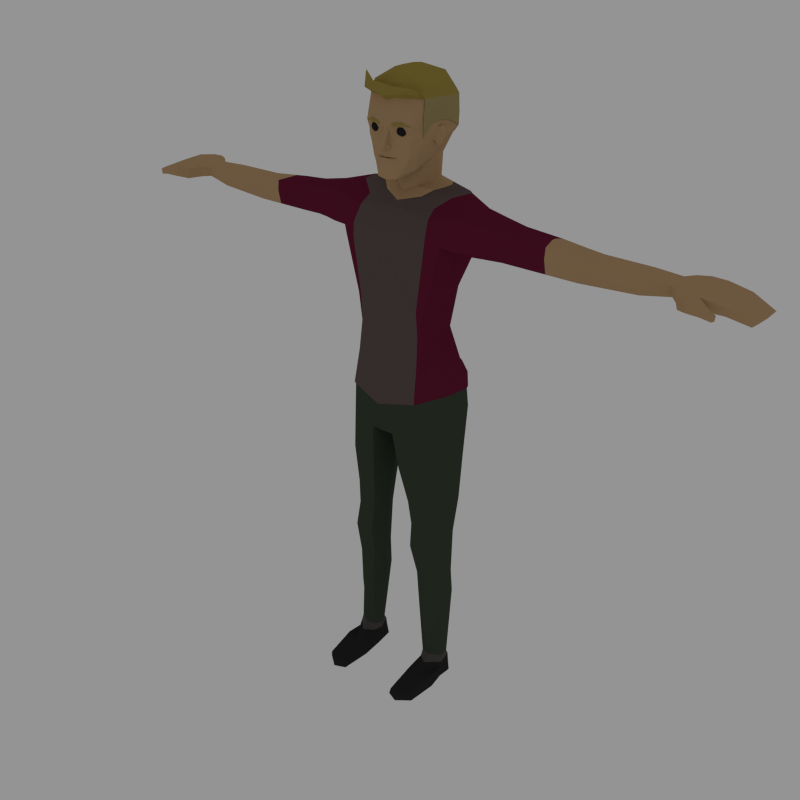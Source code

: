 # Source: Male_Shirt.blend  (saved by Blender 2.79.0; exported with 4.5.12 LTS)
import bpy
from mathutils import Matrix  # noqa: F401  (used for matrix-valued properties, if any)

bpy.ops.wm.read_factory_settings(use_empty=True)
scene = bpy.context.scene
scene.name = 'Scene'

# ---- collections
col_collection_1 = bpy.data.collections.new('Collection 1'); scene.collection.children.link(col_collection_1)

# ---- materials (node trees are filled in below, after node groups)
mat_skin = bpy.data.materials.new('Skin')
mat_skin.alpha_threshold = 0.0
mat_skin.diffuse_color = (0.4969, 0.3185, 0.1662, 1.0)
mat_skin.roughness = 0.5
mat_eyes = bpy.data.materials.new('Eyes')
mat_eyes.alpha_threshold = 0.0
mat_eyes.diffuse_color = (0.02038, 0.02038, 0.02038, 1.0)
mat_eyes.roughness = 0.5
mat_hair = bpy.data.materials.new('Hair')
mat_hair.alpha_threshold = 0.0
mat_hair.diffuse_color = (0.3506, 0.2625, 0.06012, 1.0)
mat_hair.roughness = 0.5
mat_hair2 = bpy.data.materials.new('Hair2')
mat_hair2.alpha_threshold = 0.0
mat_hair2.diffuse_color = (0.3506, 0.282, 0.1262, 1.0)
mat_hair2.roughness = 0.5
mat_shirt = bpy.data.materials.new('Shirt')
mat_shirt.alpha_threshold = 0.0
mat_shirt.diffuse_color = (0.1329, 0.01246, 0.03752, 1.0)
mat_shirt.roughness = 0.5
mat_shirt2 = bpy.data.materials.new('Shirt2')
mat_shirt2.alpha_threshold = 0.0
mat_shirt2.diffuse_color = (0.1193, 0.08792, 0.08266, 1.0)
mat_shirt2.roughness = 0.5
mat_pants = bpy.data.materials.new('Pants')
mat_pants.alpha_threshold = 0.0
mat_pants.diffuse_color = (0.04706, 0.06072, 0.0426, 1.0)
mat_pants.roughness = 0.5
mat_socks = bpy.data.materials.new('Socks')
mat_socks.alpha_threshold = 0.0
mat_socks.diffuse_color = (0.08714, 0.07759, 0.07546, 1.0)
mat_socks.roughness = 0.5
mat_shoes = bpy.data.materials.new('Shoes')
mat_shoes.alpha_threshold = 0.0
mat_shoes.diffuse_color = (0.02539, 0.02539, 0.02539, 1.0)
mat_shoes.roughness = 0.5

# ---- material node trees

# ---- world
world_world = bpy.data.worlds.new('World'); scene.world = world_world
world_world.color = (0.2957, 0.2957, 0.2957)
world_world.use_sun_shadow = False
world_world.sun_shadow_jitter_overblur = 0.0
world_world.cycles.sampling_method = 'NONE'
world_world.cycles.sample_map_resolution = 256

# ---- meshes
me_cylinder_002 = bpy.data.meshes.new('Cylinder.002')
me_cylinder_002.from_pydata([(1.345, 0.06034, 3.868), (0.2677, -0.2233, 2.817), (0.3711, -0.03202, 2.81), (0.3907, 0.1304, 2.806), (0.4105, 0.004487, 2.373), (0.4436, 0.1733, 2.42), (0.1017, 0.2898, 2.335), (0.2706, -0.2786, 2.343), (0.2168, 0.252, 2.798), (0.1707, -0.1916, 1.645), (0.4308, -0.02278, 1.667), (0.4558, 0.07011, 1.676), (0.1932, 0.1146, 1.648), (0.07044, 0.01003, 2.233), (0.123, -0.05487, 1.644), (0.2304, 0.1051, 1.362), (0.4084, 0.07155, 1.35), (0.1536, -0.08232, 1.256), (0.1962, -0.196, 1.253), (0.4412, -0.04458, 1.252), (0.2203, -0.266, 0.003359), (0.452, -0.223, 0.003359), (0.4277, -0.0804, 0.003359), (0.4331, 0.03149, 0.003359), (0.2556, 0.0744, 0.003359), (0.2353, -0.08074, 0.003359), (0.3283, -0.3031, 0.003359), (0.3378, 0.0956, 0.003359), (0.326, 0.1274, 1.369), (0.331, 0.2741, 2.405), (0.32, 0.1252, 1.661), (0.1892, -0.1731, 1.444), (0.4342, -0.03947, 1.441), (0.1439, -0.07881, 1.406), (0.2739, 0.06309, 0.1621), (0.2341, -0.04138, 0.1498), (0.4318, -0.07403, 0.1479), (0.2553, -0.119, 0.1506), (0.412, 0.03866, 0.1577), (0.3317, -0.1733, 0.1526), (0.3381, 0.07483, 0.1633), (0.1198, 0.09243, 4.066), (0.07701, -0.009125, 4.053), (0.1239, 0.186, 4.075), (0.09872, 0.2516, 4.078), (0.1429, 0.06767, 4.227), (0.07957, -0.009734, 4.175), (0.1331, 0.1693, 4.267), (0.1102, 0.2505, 4.246), (0.226, 0.1159, 4.387), (0.1703, 0.2843, 4.389), (0.2232, 0.0165, 4.382), (0.173, -0.1717, 4.36), (0.2509, 0.1132, 4.507), (0.2417, 0.05007, 4.515), (0.1809, -0.184, 4.449), (0.1953, 0.0292, 4.272), (0.02404, -0.2226, 4.472), (0.03466, -0.232, 4.349), (0.1926, -0.1919, 4.503), (0.1042, -0.2979, 2.259), (0.4199, 0.1842, 2.551), (0.401, -0.01214, 2.553), (0.2804, -0.258, 2.534), (0.1216, -0.3104, 2.342), (0.3212, 0.319, 2.585), (0.1094, 0.31, 4.386), (0.2208, 0.3798, 2.628), (0.06252, -0.2333, 4.516), (0.1072, 0.03562, 4.062), (0.1219, 0.009483, 4.203), (0.2078, -0.1106, 4.37), (0.2162, -0.1063, 4.498), (0.1402, -0.0913, 4.18), (1.411, -0.03584, 3.683), (1.408, -0.06004, 3.793), (1.412, -0.06499, 3.863), (1.464, 0.1823, 3.827), (1.46, 0.183, 3.796), (1.444, 0.05304, 3.659), (1.461, 0.1647, 3.718), (1.442, 0.05416, 3.863), (1.827, -0.05555, 3.817), (1.832, -0.05907, 3.754), (1.833, 0.1616, 3.751), (1.838, 0.0618, 3.71), (2.037, 0.1487, 3.754), (2.102, 0.2059, 3.771), (2.092, -0.06193, 3.739), (2.072, -0.05741, 3.821), (2.08, 0.08471, 3.827), (2.088, 0.1984, 3.834), (2.096, -0.01104, 3.736), (2.179, -0.05997, 3.716), (2.102, 0.08471, 3.732), (2.12, -0.145, 3.818), (2.179, 0.08471, 3.75), (2.147, -0.05507, 3.832), (2.159, 0.08471, 3.826), (2.166, 0.2389, 3.834), (2.188, 0.224, 3.756), (2.144, -0.1472, 3.733), (2.224, -0.2065, 3.752), (2.204, -0.2042, 3.826), (2.282, 0.08471, 3.754), (2.275, -0.1115, 3.752), (2.29, 0.2356, 3.756), (2.254, -0.1068, 3.829), (2.261, 0.08471, 3.828), (2.269, 0.2496, 3.827), (2.331, -0.2224, 3.809), (2.316, -0.2197, 3.755), (2.332, -0.1745, 3.748), (2.417, 0.08471, 3.739), (2.406, -0.05763, 3.731), (2.423, 0.2298, 3.739), (2.419, -0.05724, 3.779), (2.43, 0.08471, 3.788), (2.347, -0.1771, 3.801), (2.432, 0.2361, 3.801), (2.393, -0.2134, 3.784), (2.386, -0.2119, 3.741), (2.394, -0.1821, 3.738), (2.563, 0.08471, 3.697), (2.553, -0.02167, 3.692), (2.564, 0.1962, 3.705), (2.599, 0.1963, 3.737), (2.587, -0.02431, 3.723), (2.597, 0.08471, 3.728), (2.399, -0.1843, 3.778), (2.028, 0.1492, 3.826), (2.041, -0.01966, 3.754), (2.024, 0.07353, 3.823), (2.033, -0.01615, 3.816), (2.044, 0.07327, 3.729), (1.832, 0.1663, 3.772), (2.043, 0.008562, 3.738), (2.031, 0.1522, 3.772), (1.832, -0.02206, 3.705), (1.83, 0.06315, 3.83), (1.831, 0.1623, 3.832), (0.4702, -0.07388, 3.669), (0.3133, -0.2186, 3.667), (0.4698, 0.1774, 3.651), (0.291, 0.3129, 3.502), (0.2513, -0.2134, 3.233), (0.5478, -0.02698, 3.988), (0.5498, -0.1446, 3.939), (0.5396, 0.2816, 3.886), (0.5566, 0.1251, 3.979), (0.5275, 0.2914, 3.751), (0.3813, 5.447e-05, 4.024), (0.373, 0.2453, 4.001), (0.4043, 0.1271, 4.024), (0.3024, 0.3209, 3.987), (0.6805, 0.2325, 3.895), (0.5549, -0.1798, 3.825), (0.6794, -0.1602, 3.837), (0.6783, 0.2278, 3.777), (0.6704, -0.004473, 3.95), (0.681, -0.1164, 3.92), (0.6703, 0.1117, 3.947), (0.3658, 0.3441, 3.717), (0.3522, 0.3355, 3.879), (0.2644, 0.2585, 3.297), (0.3083, 0.1105, 3.043), (0.2253, 0.1977, 3.024), (0.2573, -0.201, 3.039), (0.3173, -0.02238, 3.04), (0.3252, -0.03979, 3.258), (0.3146, 0.1284, 3.273), (0.533, -0.1703, 3.722), (0.6774, -0.1441, 3.733), (0.423, -0.0642, 0.2027), (0.2304, -0.03153, 0.2027), (0.2718, 0.03857, 0.2062), (0.3403, 0.04894, 0.2062), (0.3274, -0.121, 0.2069), (0.416, 0.01251, 0.2062), (0.2587, -0.09967, 0.2041), (0.2465, 0.09623, 0.9861), (0.1757, -0.07255, 0.9861), (0.4349, -0.0435, 0.9861), (0.2221, -0.1383, 0.9861), (0.4105, 0.0554, 0.9861), (0.3284, 0.1101, 0.9861), (0.241, -0.2536, 0.1041), (0.4167, 0.03705, 0.1096), (0.3295, -0.2787, 0.1057), (0.338, 0.07949, 0.1139), (0.2698, 0.06562, 0.113), (0.2343, -0.05019, 0.1035), (0.4309, -0.08284, 0.102), (0.4431, -0.224, 0.1021), (0.3296, -0.5434, 0.003359), (0.4331, -0.4623, 0.003359), (0.2562, -0.5055, 0.06265), (0.2393, -0.5059, 0.003359), (0.3312, -0.5306, 0.0642), (0.4168, -0.4759, 0.06066), (0.8628, -0.006733, 3.674), (0.8628, -0.0932, 3.895), (0.8628, 0.1929, 3.879), (0.8628, -0.1134, 3.809), (0.8628, 0.02959, 3.908), (0.8628, 0.1008, 3.91), (0.8628, 0.1885, 3.804), (0.8628, 0.1689, 3.699), (0.8628, -0.09138, 3.707), (0.07765, -0.2104, 4.244), (0.05612, -0.2205, 4.241), (0.093, -0.2104, 4.289), (0.05986, -0.2278, 4.292), (0.05593, -0.2187, 4.205), (0.2067, 0.00292, 4.321), (0.0757, -0.2174, 4.141), (0.1549, -0.1109, 4.199), (0.07356, -0.2104, 4.278), (0.07291, -0.2104, 4.271), (0.04571, -0.2199, 4.282), (0.04839, -0.2289, 4.259), (0.1975, 0.2931, 4.434), (0.2341, 0.1117, 4.428), (0.04682, -0.2376, 4.279), (0.06938, -0.217, 4.279), (0.2348, 0.02941, 4.434), (0.1782, -0.1823, 4.406), (0.02544, -0.2222, 4.408), (0.2161, -0.1047, 4.421), (0.0213, -0.2589, 4.401), (0.1268, -0.1818, 4.226), (0.178, -0.1171, 4.273), (0.1479, -0.1768, 4.268), (0.06938, -0.1597, 4.136), (0.02412, -0.2811, 4.359), (0.02611, -0.277, 4.349), (0.2863, -0.06732, 3.948), (0.2971, -0.1485, 3.89), (0.3164, -0.2054, 3.772), (0.3291, -0.2236, 1.257), (0.3006, -0.2171, 1.668), (0.3243, -0.1784, 0.9861), (0.3103, -0.1998, 1.453), (1.327, 0.1799, 3.785), (1.34, 0.06225, 3.666), (1.329, 0.1817, 3.841), (1.311, 0.1698, 3.687), (0.2127, -0.08841, 4.662), (0.06258, -0.2067, 4.674), (0.1833, -0.1587, 4.676), (0.1356, -0.215, 4.517), (0.1118, -0.1282, 4.159), (0.1212, -0.1652, 4.177), (0.09749, -0.209, 4.353), (0.1008, -0.2086, 4.41), (0.1111, -0.2014, 4.459), (0.2449, -0.1356, 0.6942), (0.3995, 0.09131, 0.7663), (0.3325, 0.1308, 0.7397), (0.2592, 0.1204, 0.7424), (0.1956, -0.04291, 0.7119), (0.4212, -0.03974, 0.7148), (0.3197, -0.1738, 0.6907), (0.1768, 0.184, 1.979), (0.1253, -0.2481, 1.947), (0.4335, -0.02856, 2.033), (0.4652, 0.09621, 2.049), (0.08087, -0.04303, 1.936), (0.3428, 0.1724, 2.036), (0.2922, -0.269, 2.006), (0.2138, 0.01784, 4.043), (0.218, 0.2157, 4.038), (0.17, 0.2948, 4.035), (0.2316, 0.1098, 4.045), (0.1512, -0.03822, 4.0), (0.2289, -0.0281, 4.507), (0.1921, -0.06289, 4.297), (0.0303, -0.255, 4.349), (0.03015, -0.2272, 4.378), (0.02978, -0.2475, 4.37), (0.04534, -0.2415, 4.351), (0.04428, -0.2239, 4.351), (0.04162, -0.2212, 4.373), (0.04317, -0.2364, 4.367), (0.1133, 0.314, 4.388), (0.2574, 0.1136, 4.511), (0.2481, 0.04935, 4.519), (0.1754, 0.2879, 4.391), (0.2351, -0.03026, 4.51), (0.2313, -0.02294, 4.67), (0.2186, -0.09168, 4.669), (0.206, -0.09199, 4.752), (0.1886, -0.1632, 4.683), (0.222, -0.1083, 4.423), (0.2221, -0.1099, 4.502), (0.2031, 0.2969, 4.436), (0.244, 0.0458, 4.672), (0.1174, 0.3413, 4.436), (0.06568, -0.2122, 4.68), (0.06575, -0.1413, 4.759), (0.2424, 0.1234, 4.66), (0.1927, 0.3159, 4.519), (0.2182, 0.1354, 4.729), (0.1676, 0.303, 4.684), (0.1207, 0.3633, 4.518), (0.2184, -0.0244, 4.742), (0.2307, 0.04319, 4.733), (0.0691, 0.03158, 4.839), (0.07082, 0.1438, 4.836), (0.1421, 0.03787, 4.816), (0.1401, 0.144, 4.805), (0.0668, -0.09039, 4.8), (0.1861, 0.3171, 4.642), (0.08908, 0.2863, 4.787), (0.0978, 0.3484, 4.678), (0.1031, 0.3556, 4.641), (0.3183, 0.3282, 2.602), (0.428, 0.1878, 2.57), (0.2829, -0.2693, 2.555), (0.4081, -0.0156, 2.572), (0.2211, 0.3876, 2.644), (-1.345, 0.06034, 3.868), (-0.2677, -0.2233, 2.817), (-0.3711, -0.03202, 2.81), (-0.3907, 0.1304, 2.806), (-0.4105, 0.004487, 2.373), (-0.4436, 0.1733, 2.42), (-0.07756, 0.2898, 2.335), (-0.2706, -0.2786, 2.343), (-0.2168, 0.252, 2.798), (-0.1707, -0.1916, 1.645), (-0.4308, -0.02278, 1.667), (-0.4558, 0.07011, 1.676), (-0.1932, 0.1146, 1.648), (-0.04634, 0.01003, 2.233), (-0.123, -0.05487, 1.644), (-0.2304, 0.1051, 1.362), (-0.4084, 0.07155, 1.35), (-0.1536, -0.08232, 1.256), (-0.1962, -0.196, 1.253), (-0.4412, -0.04458, 1.252), (-0.2203, -0.266, 0.003359), (-0.452, -0.223, 0.003359), (-0.4277, -0.0804, 0.003359), (-0.4331, 0.03149, 0.003359), (-0.2556, 0.0744, 0.003359), (-0.2353, -0.08074, 0.003359), (-0.3283, -0.3031, 0.003359), (-0.3378, 0.0956, 0.003359), (-0.326, 0.1274, 1.369), (-0.331, 0.2741, 2.405), (-0.32, 0.1252, 1.661), (-0.1892, -0.1731, 1.444), (-0.4342, -0.03947, 1.441), (-0.1439, -0.07881, 1.406), (-0.2739, 0.06309, 0.1621), (-0.2341, -0.04138, 0.1498), (-0.4318, -0.07403, 0.1479), (-0.2553, -0.119, 0.1506), (-0.412, 0.03866, 0.1577), (-0.3317, -0.1733, 0.1526), (-0.3381, 0.07483, 0.1633), (-0.1198, 0.09243, 4.066), (-0.07701, -0.009125, 4.053), (-0.1239, 0.186, 4.075), (-0.09872, 0.2516, 4.078), (-0.1429, 0.06767, 4.227), (-0.07957, -0.009734, 4.175), (-0.1331, 0.1693, 4.267), (-0.1102, 0.2505, 4.246), (-0.226, 0.1159, 4.387), (-0.1703, 0.2843, 4.389), (-0.2232, 0.0165, 4.382), (-0.173, -0.1717, 4.36), (-0.2509, 0.1132, 4.507), (-0.2417, 0.05007, 4.515), (-0.1809, -0.184, 4.449), (-0.1953, 0.0292, 4.272), (-0.02404, -0.2226, 4.472), (-0.03466, -0.232, 4.349), (-0.1926, -0.1919, 4.503), (-0.0801, -0.2979, 2.259), (-0.4199, 0.1842, 2.551), (-0.401, -0.01214, 2.553), (-0.2804, -0.258, 2.534), (-0.1216, -0.3104, 2.342), (-0.3212, 0.319, 2.585), (-0.1094, 0.31, 4.386), (-0.2208, 0.3798, 2.628), (-0.06252, -0.2333, 4.516), (-0.1072, 0.03562, 4.062), (-0.1219, 0.009483, 4.203), (-0.2078, -0.1106, 4.37), (-0.2162, -0.1063, 4.498), (-0.1402, -0.0913, 4.18), (-1.411, -0.03584, 3.683), (-1.408, -0.06004, 3.793), (-1.412, -0.06498, 3.863), (-1.464, 0.1823, 3.827), (-1.46, 0.183, 3.796), (-1.444, 0.05304, 3.659), (-1.461, 0.1647, 3.718), (-1.442, 0.05416, 3.863), (-1.827, -0.05555, 3.817), (-1.832, -0.05907, 3.754), (-1.833, 0.1616, 3.751), (-1.838, 0.0618, 3.71), (-2.037, 0.1487, 3.754), (-2.102, 0.2059, 3.771), (-2.092, -0.06193, 3.739), (-2.072, -0.05741, 3.821), (-2.08, 0.08471, 3.827), (-2.088, 0.1984, 3.834), (-2.096, -0.01104, 3.736), (-2.179, -0.05997, 3.716), (-2.102, 0.08471, 3.732), (-2.12, -0.145, 3.818), (-2.179, 0.08471, 3.75), (-2.147, -0.05507, 3.832), (-2.159, 0.08471, 3.826), (-2.166, 0.2389, 3.834), (-2.188, 0.224, 3.756), (-2.144, -0.1472, 3.733), (-2.224, -0.2065, 3.752), (-2.204, -0.2042, 3.826), (-2.282, 0.08471, 3.754), (-2.275, -0.1115, 3.752), (-2.29, 0.2356, 3.756), (-2.254, -0.1068, 3.829), (-2.261, 0.08471, 3.828), (-2.269, 0.2496, 3.827), (-2.331, -0.2224, 3.809), (-2.316, -0.2197, 3.755), (-2.332, -0.1745, 3.748), (-2.417, 0.08471, 3.739), (-2.406, -0.05763, 3.731), (-2.423, 0.2298, 3.739), (-2.419, -0.05724, 3.779), (-2.43, 0.08471, 3.788), (-2.347, -0.1771, 3.801), (-2.432, 0.2361, 3.801), (-2.393, -0.2134, 3.784), (-2.386, -0.2119, 3.741), (-2.394, -0.1821, 3.738), (-2.563, 0.08471, 3.697), (-2.553, -0.02167, 3.692), (-2.564, 0.1962, 3.705), (-2.599, 0.1963, 3.737), (-2.587, -0.02431, 3.723), (-2.597, 0.08471, 3.728), (-2.399, -0.1843, 3.778), (-2.028, 0.1492, 3.826), (-2.041, -0.01966, 3.754), (-2.024, 0.07353, 3.823), (-2.033, -0.01615, 3.816), (-2.044, 0.07327, 3.729), (-1.832, 0.1663, 3.772), (-2.043, 0.008562, 3.738), (-2.031, 0.1522, 3.772), (-1.832, -0.02206, 3.705), (-1.83, 0.06315, 3.83), (-1.831, 0.1623, 3.832), (-0.4702, -0.07388, 3.669), (-0.3133, -0.2186, 3.667), (-0.4698, 0.1774, 3.651), (-0.291, 0.3129, 3.502), (-0.2513, -0.2134, 3.233), (-0.5478, -0.02698, 3.988), (-0.5498, -0.1446, 3.939), (-0.5396, 0.2816, 3.886), (-0.5566, 0.1251, 3.979), (-0.5275, 0.2914, 3.751), (-0.3813, 5.45e-05, 4.024), (-0.373, 0.2453, 4.001), (-0.4043, 0.1271, 4.024), (-0.3024, 0.3209, 3.987), (-0.6805, 0.2325, 3.895), (-0.5549, -0.1798, 3.825), (-0.6794, -0.1602, 3.837), (-0.6783, 0.2278, 3.777), (-0.6704, -0.004473, 3.95), (-0.681, -0.1164, 3.92), (-0.6703, 0.1117, 3.947), (-0.3658, 0.3441, 3.717), (-0.3522, 0.3355, 3.879), (-0.2644, 0.2585, 3.297), (-0.3083, 0.1105, 3.043), (-0.2253, 0.1977, 3.024), (-0.2573, -0.201, 3.039), (-0.3173, -0.02238, 3.04), (-0.3252, -0.03979, 3.258), (-0.3146, 0.1284, 3.273), (-0.533, -0.1703, 3.722), (-0.6774, -0.1441, 3.733), (-0.423, -0.0642, 0.2027), (-0.2304, -0.03153, 0.2027), (-0.2718, 0.03857, 0.2062), (-0.3403, 0.04894, 0.2062), (-0.3274, -0.121, 0.2069), (-0.416, 0.01251, 0.2062), (-0.2587, -0.09967, 0.2041), (-0.2465, 0.09623, 0.9861), (-0.1757, -0.07255, 0.9861), (-0.4349, -0.0435, 0.9861), (-0.2221, -0.1383, 0.9861), (-0.4105, 0.0554, 0.9861), (-0.3284, 0.1101, 0.9861), (-0.241, -0.2536, 0.1041), (-0.4167, 0.03705, 0.1096), (-0.3295, -0.2787, 0.1057), (-0.338, 0.07949, 0.1139), (-0.2698, 0.06562, 0.113), (-0.2343, -0.05019, 0.1035), (-0.4309, -0.08284, 0.102), (-0.4431, -0.224, 0.1021), (-0.3296, -0.5434, 0.003359), (-0.4331, -0.4623, 0.003359), (-0.2562, -0.5055, 0.06265), (-0.2393, -0.5059, 0.003359), (-0.3312, -0.5306, 0.0642), (-0.4168, -0.4759, 0.06066), (-0.8628, -0.006733, 3.674), (-0.8628, -0.0932, 3.895), (-0.8628, 0.1929, 3.879), (-0.8628, -0.1134, 3.809), (-0.8628, 0.02959, 3.908), (-0.8628, 0.1008, 3.91), (-0.8628, 0.1885, 3.804), (-0.8628, 0.1689, 3.699), (-0.8628, -0.09138, 3.707), (-0.07765, -0.2104, 4.244), (-0.05612, -0.2205, 4.241), (-0.093, -0.2104, 4.289), (-0.05986, -0.2278, 4.292), (-0.05593, -0.2187, 4.205), (-0.2067, 0.00292, 4.321), (-0.0757, -0.2174, 4.141), (-0.1549, -0.1109, 4.199), (-0.07356, -0.2104, 4.278), (-0.07291, -0.2104, 4.271), (-0.04571, -0.2199, 4.282), (-0.04839, -0.2289, 4.259), (-0.1975, 0.2931, 4.434), (-0.2341, 0.1117, 4.428), (-0.04682, -0.2376, 4.279), (-0.06938, -0.217, 4.279), (-0.2348, 0.02941, 4.434), (-0.1782, -0.1823, 4.406), (-0.02544, -0.2222, 4.408), (-0.2161, -0.1047, 4.421), (-0.0213, -0.2589, 4.401), (-0.1268, -0.1818, 4.226), (-0.178, -0.1171, 4.273), (-0.1479, -0.1768, 4.268), (-0.06938, -0.1597, 4.136), (-0.02412, -0.2811, 4.359), (-0.02611, -0.277, 4.349), (-1.018e-08, -0.233, 4.236), (-0.2863, -0.06732, 3.948), (-0.2971, -0.1485, 3.89), (-0.3164, -0.2054, 3.772), (-0.3291, -0.2236, 1.257), (-0.3006, -0.2171, 1.668), (-0.3243, -0.1784, 0.9861), (-0.3103, -0.1998, 1.453), (-1.327, 0.1799, 3.785), (-1.34, 0.06225, 3.666), (-1.329, 0.1817, 3.841), (-1.311, 0.1698, 3.687), (-1.291e-08, -0.2954, 2.787), (-5.354e-09, -0.1225, 3.933), (1.308e-08, 0.2993, 2.798), (-1.444e-08, -0.3218, 2.344), (1.327e-08, 0.3037, 2.341), (1.134e-09, 0.02595, 2.249), (-2.294e-09, -0.05248, 4.022), (1.225e-08, 0.2803, 4.075), (-1.162e-09, -0.02659, 4.16), (1.25e-08, 0.286, 4.23), (1.51e-08, 0.3454, 4.38), (-1.048e-08, -0.2399, 4.34), (-1.011e-08, -0.2314, 4.473), (-1.051e-08, -0.2404, 4.513), (-1.219e-08, -0.2788, 2.242), (-1.454e-08, -0.3326, 2.484), (1.696e-08, 0.3879, 2.653), (1.57e-08, 0.3591, 3.977), (1.718e-08, 0.393, 3.896), (1.634e-08, 0.3739, 3.717), (1.519e-08, 0.3476, 3.501), (1.301e-08, 0.2977, 3.297), (1.017e-08, 0.2327, 3.022), (-1.034e-08, -0.2366, 4.288), (-9.951e-09, -0.2277, 4.198), (-1.009e-08, -0.2308, 4.133), (-9.899e-09, -0.2265, 4.281), (-1.035e-08, -0.2367, 4.259), (-1.066e-08, -0.2439, 4.28), (-1.166e-08, -0.2668, 4.399), (-8.011e-09, -0.1833, 4.118), (-1.237e-08, -0.283, 4.343), (-1.257e-08, -0.2877, 4.354), (-7.254e-09, -0.1659, 3.867), (-1.227e-08, -0.2808, 3.023), (-1.213e-08, -0.2774, 3.225), (-1.014e-08, -0.232, 3.626), (-9.197e-09, -0.2104, 3.743), (-0.2127, -0.08841, 4.662), (-0.06258, -0.2067, 4.674), (-9.424e-09, -0.2156, 4.653), (-0.1833, -0.1587, 4.676), (-0.1356, -0.215, 4.517), (-0.1118, -0.1282, 4.159), (-0.1212, -0.1652, 4.177), (-0.09749, -0.209, 4.353), (-0.1008, -0.2086, 4.41), (-0.1111, -0.2014, 4.459), (-0.2449, -0.1356, 0.6942), (-0.3995, 0.09131, 0.7663), (-0.3325, 0.1308, 0.7397), (-0.2592, 0.1204, 0.7424), (-0.1956, -0.04291, 0.7119), (-0.4212, -0.03974, 0.7148), (-0.3197, -0.1738, 0.6907), (-0.1768, 0.184, 1.979), (-0.1253, -0.2481, 1.947), (-0.4335, -0.02856, 2.033), (-0.4652, 0.09621, 2.049), (-0.08087, -0.04303, 1.936), (-0.3428, 0.1724, 2.036), (-0.2922, -0.269, 2.006), (-0.2138, 0.01784, 4.043), (-4.822e-09, -0.1103, 3.965), (-0.218, 0.2157, 4.038), (-0.17, 0.2948, 4.035), (-0.2316, 0.1098, 4.045), (1.398e-08, 0.3197, 4.026), (-0.1512, -0.03822, 4.0), (-0.2289, -0.0281, 4.507), (-0.1921, -0.06289, 4.297), (-0.0303, -0.255, 4.349), (-0.03015, -0.2272, 4.378), (-0.02978, -0.2475, 4.37), (-0.04534, -0.2415, 4.351), (-0.04428, -0.2239, 4.351), (-0.04162, -0.2212, 4.373), (-0.04317, -0.2364, 4.367), (-0.1133, 0.314, 4.388), (1.531e-08, 0.3501, 4.382), (-0.2574, 0.1136, 4.511), (-0.2481, 0.04935, 4.519), (-0.1754, 0.2879, 4.391), (-0.2351, -0.03026, 4.51), (-0.2313, -0.02294, 4.67), (-0.2186, -0.09168, 4.669), (-0.206, -0.09199, 4.752), (-0.1886, -0.1632, 4.683), (-0.222, -0.1083, 4.423), (-0.2221, -0.1099, 4.502), (-0.2031, 0.2969, 4.436), (-6.699e-09, -0.1533, 4.761), (-9.669e-09, -0.2212, 4.659), (-0.244, 0.0458, 4.672), (-0.1174, 0.3413, 4.436), (1.65e-08, 0.3774, 4.44), (-0.06568, -0.2122, 4.68), (-0.06575, -0.1413, 4.759), (-0.2424, 0.1234, 4.66), (-0.1927, 0.3159, 4.519), (-0.2182, 0.1354, 4.729), (-0.1676, 0.303, 4.684), (-0.1207, 0.3633, 4.518), (1.746e-08, 0.3994, 4.52), (-0.2184, -0.0244, 4.742), (-0.2307, 0.04319, 4.733), (1.171e-09, 0.0268, 4.843), (-3.934e-09, -0.08999, 4.812), (6.286e-09, 0.1438, 4.845), (-0.0691, 0.03158, 4.839), (-0.07082, 0.1438, 4.836), (1.644e-08, 0.3762, 4.679), (1.312e-08, 0.3003, 4.789), (1.695e-08, 0.3878, 4.641), (-0.1421, 0.03787, 4.816), (-0.1401, 0.144, 4.805), (-0.0668, -0.09039, 4.8), (-0.1861, 0.3171, 4.642), (-0.08908, 0.2863, 4.787), (-0.0978, 0.3484, 4.678), (-0.1031, 0.3556, 4.641), (-0.3183, 0.3282, 2.602), (-0.428, 0.1878, 2.57), (-1.518e-08, -0.3474, 2.504), (-0.2829, -0.2693, 2.555), (-0.4081, -0.0156, 2.572), (-0.2211, 0.3876, 2.644), (1.735e-08, 0.397, 2.671), (0.1077, -0.1821, 4.425), (0.08521, -0.213, 4.448), (0.07133, -0.1703, 4.448), (0.1077, -0.1439, 4.448), (0.144, -0.1703, 4.448), (0.1301, -0.213, 4.448), (0.07133, -0.1939, 4.486), (0.08521, -0.1512, 4.486), (0.1301, -0.1512, 4.486), (0.144, -0.1939, 4.486), (0.1077, -0.2203, 4.486), (0.1077, -0.1821, 4.51), (0.08631, -0.1751, 4.431), (0.09447, -0.2002, 4.431), (0.07311, -0.1933, 4.445), (0.1077, -0.2184, 4.445), (0.1209, -0.2002, 4.431), (0.1077, -0.1596, 4.431), (0.08631, -0.1527, 4.445), (0.129, -0.1751, 4.431), (0.129, -0.1527, 4.445), (0.1422, -0.1933, 4.445), (0.09447, -0.2227, 4.467), (0.1209, -0.2227, 4.467), (0.06495, -0.1821, 4.467), (0.07311, -0.2072, 4.467), (0.09447, -0.1414, 4.467), (0.07311, -0.157, 4.467), (0.1422, -0.157, 4.467), (0.1209, -0.1414, 4.467), (0.1422, -0.2072, 4.467), (0.1504, -0.1821, 4.467), (0.08631, -0.2115, 4.49), (0.07311, -0.1708, 4.49), (0.1077, -0.1457, 4.49), (0.1422, -0.1708, 4.49), (0.129, -0.2115, 4.49), (0.08631, -0.189, 4.504), (0.1077, -0.2045, 4.504), (0.09447, -0.1639, 4.504), (0.1209, -0.1639, 4.504), (0.129, -0.189, 4.504), (0.05369, -0.2255, 4.497), (0.05157, -0.2255, 4.516), (0.1833, -0.1875, 4.501), (0.05665, -0.2361, 4.497), (0.05453, -0.2361, 4.517), (0.1863, -0.1981, 4.501), (0.1237, -0.2162, 4.506), (0.1216, -0.2162, 4.525), (0.1267, -0.2268, 4.506), (0.1246, -0.2268, 4.525), (-0.1077, -0.1821, 4.425), (-0.08521, -0.213, 4.448), (-0.07133, -0.1703, 4.448), (-0.1077, -0.1439, 4.448), (-0.144, -0.1703, 4.448), (-0.1301, -0.213, 4.448), (-0.07133, -0.1939, 4.486), (-0.08521, -0.1512, 4.486), (-0.1301, -0.1512, 4.486), (-0.144, -0.1939, 4.486), (-0.1077, -0.2203, 4.486), (-0.1077, -0.1821, 4.51), (-0.08631, -0.1751, 4.431), (-0.09447, -0.2002, 4.431), (-0.07311, -0.1933, 4.445), (-0.1077, -0.2184, 4.445), (-0.1209, -0.2002, 4.431), (-0.1077, -0.1596, 4.431), (-0.08631, -0.1527, 4.445), (-0.129, -0.1751, 4.431), (-0.129, -0.1527, 4.445), (-0.1422, -0.1933, 4.445), (-0.09447, -0.2227, 4.467), (-0.1209, -0.2227, 4.467), (-0.06495, -0.1821, 4.467), (-0.07311, -0.2072, 4.467), (-0.09447, -0.1414, 4.467), (-0.07311, -0.157, 4.467), (-0.1422, -0.157, 4.467), (-0.1209, -0.1414, 4.467), (-0.1422, -0.2072, 4.467), (-0.1504, -0.1821, 4.467), (-0.08631, -0.2115, 4.49), (-0.07311, -0.1708, 4.49), (-0.1077, -0.1457, 4.49), (-0.1422, -0.1708, 4.49), (-0.129, -0.2115, 4.49), (-0.08631, -0.189, 4.504), (-0.1077, -0.2045, 4.504), (-0.09447, -0.1639, 4.504), (-0.1209, -0.1639, 4.504), (-0.129, -0.189, 4.504), (-0.05369, -0.2255, 4.497), (-0.05157, -0.2255, 4.516), (-0.1833, -0.1875, 4.501), (-0.05665, -0.2361, 4.497), (-0.05453, -0.2361, 4.517), (-0.1863, -0.1981, 4.501), (-0.1237, -0.2162, 4.506), (-0.1216, -0.2162, 4.525), (-0.1267, -0.2268, 4.506), (-0.1246, -0.2268, 4.525), (0.2645, 0.04356, 4.37), (0.2563, 0.05133, 4.369), (0.2194, 0.005075, 4.479), (0.2127, -0.00653, 4.412), (0.2119, 0.01344, 4.478), (0.2051, 0.001831, 4.411), (0.2528, 0.04835, 4.483), (0.2261, 0.01417, 4.373), (0.261, 0.04058, 4.484), (0.2343, 0.006401, 4.374), (0.2791, 0.0561, 4.414), (0.271, 0.06387, 4.413), (0.2079, 0.00621, 4.439), (0.2154, -0.002151, 4.44), (0.2474, 0.02319, 4.424), (0.2393, 0.03095, 4.423), (0.2166, 0.01083, 4.392), (0.2323, 0.01648, 4.472), (0.2247, 0.02485, 4.471), (0.2241, 0.002468, 4.393), (0.2271, 0.00769, 4.429), (0.2195, 0.01605, 4.428), (0.2472, 0.02212, 4.358), (0.239, 0.02989, 4.357), (0.2559, 0.04852, 4.417), (0.2641, 0.04075, 4.418), (0.2596, 0.05908, 4.481), (0.2672, 0.07004, 4.463), (0.2754, 0.06227, 4.464), (0.2678, 0.05131, 4.481), (-0.2645, 0.04356, 4.37), (-0.2563, 0.05133, 4.369), (-0.2194, 0.005075, 4.479), (-0.2127, -0.006529, 4.412), (-0.2119, 0.01344, 4.478), (-0.2051, 0.001831, 4.411), (-0.2528, 0.04835, 4.483), (-0.2261, 0.01417, 4.373), (-0.261, 0.04058, 4.484), (-0.2343, 0.006401, 4.374), (-0.2791, 0.0561, 4.414), (-0.271, 0.06387, 4.413), (-0.2079, 0.00621, 4.439), (-0.2154, -0.002151, 4.44), (-0.2474, 0.02319, 4.424), (-0.2393, 0.03095, 4.423), (-0.2166, 0.01083, 4.392), (-0.2323, 0.01648, 4.472), (-0.2247, 0.02485, 4.471), (-0.2241, 0.002468, 4.393), (-0.2271, 0.00769, 4.429), (-0.2195, 0.01605, 4.428), (-0.2472, 0.02212, 4.358), (-0.239, 0.02989, 4.357), (-0.2559, 0.04852, 4.417), (-0.2641, 0.04075, 4.418), (-0.2596, 0.05908, 4.481), (-0.2672, 0.07004, 4.463), (-0.2754, 0.06227, 4.464), (-0.2678, 0.05131, 4.481), (0.2211, -0.2656, 0.006925), (0.4325, 0.03169, 0.007118), (0.3378, 0.09503, 0.007272), (0.2561, 0.07409, 0.007238), (0.2353, -0.07966, 0.006902), (0.4278, -0.08049, 0.006851), (0.4517, -0.223, 0.006854), (0.2399, -0.5059, 0.005457), (0.3296, -0.5429, 0.005512), (0.4325, -0.4628, 0.005387), (-0.2203, -0.266, 0.003359), (-0.4331, 0.03149, 0.003359), (-0.3378, 0.0956, 0.003359), (-0.2556, 0.0744, 0.003359), (-0.2353, -0.08074, 0.003359), (-0.4277, -0.0804, 0.003359), (-0.452, -0.223, 0.003359), (-0.2393, -0.5059, 0.003359), (-0.3296, -0.5434, 0.003359), (-0.4331, -0.4623, 0.003359), (1.145, 0.1842, 3.795), (1.154, 0.08055, 3.889), (1.151, 0.02776, 3.67), (1.146, 0.1873, 3.86), (1.154, 0.04496, 3.888), (1.137, 0.1693, 3.693), (1.187, -0.07909, 3.879), (1.187, -0.06361, 3.695), (1.186, -0.0867, 3.801), (-1.145, 0.1842, 3.795), (-1.154, 0.08055, 3.889), (-1.151, 0.02776, 3.67), (-1.146, 0.1873, 3.86), (-1.154, 0.04496, 3.888), (-1.137, 0.1693, 3.693), (-1.187, -0.07909, 3.879), (-1.187, -0.06361, 3.695), (-1.186, -0.0867, 3.801), (0.1912, -0.1526, 4.693), (-9.276e-09, -0.2122, 4.673), (-0.1911, -0.1528, 4.693), (-0.06569, -0.2015, 4.692), (0.06568, -0.2039, 4.69), (0.1912, -0.2061, 4.725), (0.1886, -0.2167, 4.715), (-0.001913, -0.2566, 4.7), (-0.001737, -0.2655, 4.687), (0.06137, -0.2389, 4.699), (0.2186, -0.1452, 4.701), (-0.1845, -0.2043, 4.731), (-0.1886, -0.2186, 4.715), (-0.06692, -0.2624, 4.711), (-0.2186, -0.147, 4.701), (-0.06733, -0.2519, 4.723), (0.06107, -0.2307, 4.709), (0.1912, -0.228, 4.753), (0.1886, -0.2386, 4.742), (0.003495, -0.2789, 4.778), (0.003671, -0.2878, 4.764), (0.06623, -0.2523, 4.746), (0.2186, -0.1671, 4.728), (-0.1598, -0.2281, 4.831), (-0.1573, -0.2385, 4.821), (-0.06241, -0.2846, 4.768), (-0.2044, -0.1818, 4.793), (-0.06282, -0.274, 4.78), (0.06593, -0.2441, 4.755), (0.4246, -0.186, 3.735), (0.4235, -0.1466, 3.914), (0.4356, -0.1926, 3.799), (-0.4246, -0.186, 3.735), (-0.4235, -0.1466, 3.914), (-0.4356, -0.1926, 3.799), (0.4229, -0.1074, 3.943), (0.421, -0.006402, 4.016), (-0.4188, -0.1062, 3.943), (-0.4066, -0.004058, 4.019), (-0.4097, -0.1848, 3.661), (-0.3016, -0.1839, 3.245), (0.4098, -0.1847, 3.661), (0.3017, -0.1837, 3.245)], [], [(273, 270, 151, 153), (464, 462, 521, 528), (881, 243, 246, 886), (7, 63, 64), (62, 4, 5, 61), (61, 5, 29, 65), (239, 19, 32, 242), (864, 863, 27, 24), (265, 10, 11, 266), (574, 13, 60, 583), (17, 181, 183, 18), (266, 11, 30, 268), (865, 864, 24, 25), (862, 866, 22, 23), (867, 21, 22, 866), (271, 43, 41, 273), (267, 14, 9, 264), (16, 32, 19), (26, 21, 195, 194), (201, 204, 159, 160), (204, 205, 161, 159), (200, 208, 172, 141), (14, 12, 15, 33), (20, 26, 194, 197), (242, 240, 9, 31), (863, 862, 23, 27), (30, 11, 16, 28), (269, 264, 9, 240), (11, 10, 32, 16), (31, 33, 17, 18), (259, 258, 176, 175), (12, 30, 28, 15), (261, 262, 177, 173), (263, 6, 29, 268), (176, 178, 38, 40), (177, 179, 37, 39), (63, 7, 4, 62), (861, 865, 25, 20), (178, 173, 36, 38), (174, 175, 34, 35), (175, 176, 40, 34), (26, 20, 25, 24, 27, 23, 22, 21), (258, 257, 178, 176), (636, 576, 44, 272), (158, 206, 207, 143), (157, 203, 201, 160), (271, 152, 154, 272), (270, 69, 42, 274), (28, 16, 184, 185), (263, 12, 14, 267), (575, 42, 46, 577), (41, 43, 47, 45), (69, 41, 45, 70), (43, 44, 48, 47), (47, 48, 50, 49), (222, 221, 53), (55, 72, 59), (581, 57, 68, 582), (580, 58, 277, 235, 600), (228, 225, 54, 275), (70, 45, 56, 73), (45, 47, 49, 56), (48, 578, 579, 66), (227, 278, 58, 253, 254), (57, 581, 598, 229), (48, 66, 50), (193, 192, 36, 39, 188), (60, 7, 64), (583, 60, 64, 572), (182, 19, 239, 241), (6, 67, 65, 29), (571, 8, 320, 696), (68, 57, 250), (226, 228, 72, 55), (592, 212, 58, 580), (42, 69, 70, 46), (172, 208, 203, 157), (6, 573, 585, 67), (202, 206, 158, 155), (527, 528, 895, 890), (246, 80, 79, 244), (246, 243, 78, 80), (79, 85, 138, 74), (74, 138, 83, 75), (0, 76, 81), (0, 81, 77, 245), (77, 140, 135, 78), (80, 84, 85, 79), (76, 82, 139, 81), (81, 139, 140, 77), (133, 89, 90, 132), (132, 90, 91, 130), (134, 94, 92, 136), (86, 87, 94, 134), (130, 91, 87, 137), (91, 99, 100, 87), (94, 96, 93, 92), (89, 97, 98, 90), (90, 98, 99, 91), (87, 100, 96, 94), (101, 102, 103, 95), (97, 89, 95), (99, 109, 106, 100), (136, 92, 88, 131), (96, 104, 105, 93), (100, 106, 104, 96), (97, 107, 108, 98), (95, 103, 107, 97), (98, 108, 109, 99), (103, 102, 111, 110), (93, 105, 102, 101), (109, 119, 115, 106), (105, 112, 111, 102), (104, 113, 114, 105), (106, 115, 113, 104), (111, 121, 120, 110), (107, 116, 117, 108), (103, 110, 118, 107), (108, 117, 119, 109), (107, 118, 112, 105), (105, 114, 116, 107), (112, 118, 129, 122), (112, 122, 121, 111), (119, 126, 125, 115), (113, 123, 124, 114), (115, 125, 123, 113), (116, 114, 124, 127), (116, 127, 128, 117), (120, 121, 122, 129), (110, 120, 129, 118), (117, 128, 126, 119), (127, 124, 123, 128), (125, 126, 128, 123), (88, 101, 95, 89), (93, 101, 88, 92), (88, 89, 133, 131), (136, 138, 85, 134), (87, 86, 137), (134, 85, 84, 86), (75, 83, 82, 76), (132, 139, 82, 133), (130, 140, 139, 132), (137, 135, 140, 130), (86, 84, 135, 137), (133, 82, 83, 131), (165, 3, 8, 166), (169, 941, 167, 168), (168, 165, 170, 169), (929, 930, 156, 147), (170, 143, 141, 169), (164, 144, 143, 170), (158, 143, 150), (165, 166, 164, 170), (148, 152, 153, 149), (146, 935, 934, 147), (154, 163, 587, 586), (1, 2, 168, 167), (149, 161, 155, 148), (146, 159, 161, 149), (148, 155, 158, 150), (157, 160, 147, 156), (144, 162, 150, 143), (8, 571, 591, 166), (163, 162, 588, 587), (274, 632, 570, 236), (148, 150, 162, 163), (152, 148, 163, 154), (589, 588, 162, 144), (590, 589, 144, 164), (172, 171, 141), (141, 171, 928, 940), (928, 171, 156, 930), (156, 171, 172, 157), (147, 160, 159, 146), (149, 153, 935, 146), (236, 237, 929, 934), (166, 591, 590, 164), (260, 259, 175, 174), (15, 180, 181, 17), (318, 63, 62, 319), (32, 10, 240, 242), (256, 183, 181, 260), (256, 262, 241, 183), (261, 257, 184, 182), (241, 239, 18, 183), (33, 15, 17), (15, 28, 185, 180), (9, 14, 33, 31), (40, 38, 187, 189), (39, 37, 186, 188), (269, 240, 10, 265), (179, 174, 35, 37), (38, 36, 192, 187), (35, 34, 190, 191), (34, 40, 189, 190), (870, 869, 194, 195), (869, 868, 197, 194), (188, 186, 196, 198), (861, 20, 197, 868), (867, 193, 199, 870), (193, 188, 198, 199), (65, 67, 320, 316), (317, 3, 2, 319), (2, 3, 165, 168), (131, 83, 138, 136), (210, 218, 220), (73, 56, 216), (212, 592, 595, 219), (58, 212, 211, 253), (594, 215, 213, 593), (56, 49, 214), (216, 56, 214, 276), (225, 222, 53, 54), (210, 213, 230, 209), (213, 215, 230), (215, 252, 230), (593, 213, 210, 557), (71, 52, 232, 231), (219, 595, 597, 223), (211, 212, 219, 217), (209, 211, 217, 218), (557, 210, 220, 596), (51, 49, 222, 225), (52, 71, 228, 226), (220, 218, 224, 223), (217, 219, 223, 224), (218, 217, 224), (596, 220, 223, 597), (57, 227, 254, 255), (71, 51, 225, 228), (49, 50, 221, 222), (229, 227, 57), (209, 230, 232), (71, 231, 276), (232, 230, 231), (232, 52, 211, 209), (49, 51, 214), (577, 46, 233, 599), (599, 233, 215, 594), (46, 251, 233), (73, 216, 252, 251), (600, 235, 234, 601), (229, 598, 601, 234), (888, 74, 75, 889), (886, 246, 244, 883), (887, 885, 204, 201), (888, 208, 200, 883), (882, 884, 202, 205), (885, 0, 882), (889, 75, 76, 887), (78, 135, 84, 80), (142, 145, 941, 940), (167, 145, 604, 603), (145, 142, 605, 604), (602, 606, 238, 237), (142, 238, 606, 605), (16, 19, 182, 184), (39, 36, 173, 177), (573, 6, 13, 574), (37, 35, 191, 186), (317, 61, 65, 316), (239, 242, 31, 18), (78, 243, 245, 77), (74, 244, 79), (161, 205, 202, 155), (237, 236, 570, 602), (692, 584, 63, 318), (167, 603, 569, 1), (248, 250, 249), (249, 250, 59), (250, 55, 59), (55, 250, 255), (58, 278, 282, 281), (251, 252, 215, 233), (230, 252, 216, 231), (251, 46, 70, 73), (255, 254, 226, 55), (255, 250, 57), (254, 253, 52, 226), (253, 211, 52), (173, 178, 257, 261), (179, 177, 262, 256), (179, 256, 260, 174), (181, 180, 259, 260), (185, 184, 257, 258), (182, 241, 262, 261), (180, 185, 258, 259), (7, 269, 265, 4), (6, 263, 267, 13), (12, 263, 268, 30), (7, 60, 264, 269), (13, 267, 60), (5, 266, 268, 29), (4, 265, 266, 5), (68, 250, 248), (582, 68, 248, 609), (59, 72, 247, 249), (218, 210, 209), (42, 575, 632, 274), (151, 270, 274, 236), (43, 271, 272, 44), (586, 636, 272, 154), (152, 271, 273, 153), (41, 69, 270, 273), (584, 572, 64, 63), (51, 71, 276, 214), (216, 276, 231), (277, 279, 234, 235), (229, 279, 278, 227), (281, 282, 283, 280), (279, 277, 280, 283), (278, 279, 283, 282), (277, 58, 281, 280), (234, 279, 229), (576, 578, 48, 44), (66, 579, 648, 284), (228, 275, 288, 293), (50, 66, 284, 287), (54, 53, 285, 286), (72, 228, 293, 294), (247, 72, 294, 290), (249, 247, 290, 292), (275, 54, 286, 288), (248, 249, 292, 298), (221, 50, 287, 295), (53, 221, 295, 285), (609, 248, 298, 661), (297, 664, 672, 304), (300, 285, 301, 312), (300, 302, 306, 296), (315, 682, 680, 314), (302, 310, 309, 306), (681, 313, 314, 680), (291, 311, 299), (306, 309, 291, 305), (677, 308, 313, 681), (309, 310, 308, 307), (303, 310, 302), (291, 309, 307, 311), (312, 315, 314, 303), (295, 297, 304, 301), (311, 307, 675, 676), (313, 308, 310, 303), (314, 313, 303), (307, 308, 677, 675), (299, 311, 676, 660), (301, 304, 315, 312), (287, 284, 297, 295), (284, 648, 664, 297), (285, 295, 301), (304, 672, 682, 315), (289, 288, 286, 296), (305, 289, 296, 306), (285, 300, 296, 286), (302, 300, 312, 303), (661, 298, 908, 907), (290, 899, 904, 909), (900, 902, 914, 906), (291, 290, 289, 305), (290, 294, 288, 289), (293, 288, 294), (569, 692, 318, 1), (3, 317, 316, 8), (61, 317, 319, 62), (1, 318, 319, 2), (316, 320, 8), (696, 320, 67, 585), (635, 474, 472, 631), (890, 895, 568, 565), (328, 385, 384), (383, 382, 326, 325), (382, 386, 350, 326), (561, 564, 353, 340), (874, 345, 348, 873), (626, 627, 332, 331), (574, 583, 381, 334), (338, 339, 504, 502), (627, 629, 351, 332), (875, 346, 345, 874), (872, 344, 343, 876), (877, 876, 343, 342), (633, 635, 362, 364), (628, 625, 330, 335), (337, 340, 353), (347, 515, 516, 342), (522, 481, 480, 525), (525, 480, 482, 526), (521, 462, 493, 529), (335, 354, 336, 333), (341, 518, 515, 347), (564, 352, 330, 562), (873, 348, 344, 872), (351, 349, 337, 332), (630, 562, 330, 625), (332, 337, 353, 331), (352, 339, 338, 354), (620, 496, 497, 619), (333, 336, 349, 351), (622, 494, 498, 623), (624, 629, 350, 327), (497, 361, 359, 499), (498, 360, 358, 500), (384, 383, 325, 328), (871, 341, 346, 875), (499, 359, 357, 494), (495, 356, 355, 496), (496, 355, 361, 497), (347, 342, 343, 344, 348, 345, 346, 341), (619, 497, 499, 618), (636, 634, 365, 576), (479, 464, 528, 527), (478, 481, 522, 524), (633, 634, 475, 473), (631, 637, 363, 390), (349, 506, 505, 337), (624, 628, 335, 333), (575, 577, 367, 363), (362, 366, 368, 364), (390, 391, 366, 362), (364, 368, 369, 365), (368, 370, 371, 369), (543, 374, 542), (376, 380, 393), (581, 582, 389, 378), (580, 600, 556, 640, 379), (549, 638, 375, 546), (391, 394, 377, 366), (366, 377, 370, 368), (369, 387, 579, 578), (548, 615, 614, 379, 641), (378, 550, 598, 581), (369, 371, 387), (514, 509, 360, 357, 513), (381, 385, 328), (583, 572, 385, 381), (503, 563, 561, 340), (327, 350, 386, 388), (571, 696, 695, 329), (389, 611, 378), (547, 376, 393, 549), (592, 580, 379, 533), (363, 367, 391, 390), (493, 478, 524, 529), (327, 388, 585, 573), (523, 476, 479, 527), (568, 566, 400, 401), (568, 401, 399, 565), (400, 395, 459, 406), (395, 396, 404, 459), (321, 402, 397), (321, 567, 398, 402), (398, 399, 456, 461), (401, 400, 406, 405), (397, 402, 460, 403), (402, 398, 461, 460), (454, 453, 411, 410), (453, 451, 412, 411), (455, 457, 413, 415), (407, 455, 415, 408), (451, 458, 408, 412), (412, 408, 421, 420), (415, 413, 414, 417), (410, 411, 419, 418), (411, 412, 420, 419), (408, 415, 417, 421), (422, 416, 424, 423), (418, 416, 410), (420, 421, 427, 430), (457, 452, 409, 413), (417, 414, 426, 425), (421, 417, 425, 427), (418, 419, 429, 428), (416, 418, 428, 424), (419, 420, 430, 429), (424, 431, 432, 423), (414, 422, 423, 426), (430, 427, 436, 440), (426, 423, 432, 433), (425, 426, 435, 434), (427, 425, 434, 436), (432, 431, 441, 442), (428, 429, 438, 437), (424, 428, 439, 431), (429, 430, 440, 438), (428, 426, 433, 439), (426, 428, 437, 435), (433, 443, 450, 439), (433, 432, 442, 443), (440, 436, 446, 447), (434, 435, 445, 444), (436, 434, 444, 446), (437, 448, 445, 435), (437, 438, 449, 448), (441, 450, 443, 442), (431, 439, 450, 441), (438, 440, 447, 449), (448, 449, 444, 445), (446, 444, 449, 447), (409, 410, 416, 422), (414, 413, 409, 422), (409, 452, 454, 410), (457, 455, 406, 459), (408, 458, 407), (455, 407, 405, 406), (396, 397, 403, 404), (453, 454, 403, 460), (451, 453, 460, 461), (458, 451, 461, 456), (407, 458, 456, 405), (454, 452, 404, 403), (486, 487, 329, 324), (490, 489, 488, 939), (489, 490, 491, 486), (932, 468, 477, 933), (491, 490, 462, 464), (485, 491, 464, 465), (479, 471, 464), (486, 491, 485, 487), (469, 470, 474, 473), (467, 468, 936, 937), (475, 586, 587, 484), (322, 488, 489, 323), (470, 469, 476, 482), (467, 470, 482, 480), (469, 471, 479, 476), (478, 477, 468, 481), (465, 464, 471, 483), (329, 487, 591, 571), (484, 587, 588, 483), (637, 558, 570, 632), (469, 484, 483, 471), (473, 475, 484, 469), (589, 465, 483, 588), (590, 485, 465, 589), (493, 462, 492), (462, 938, 931, 492), (931, 933, 477, 492), (477, 478, 493, 492), (468, 467, 480, 481), (470, 467, 937, 474), (558, 936, 932, 559), (487, 485, 590, 591), (621, 495, 496, 620), (336, 338, 502, 501), (693, 694, 383, 384), (353, 564, 562, 331), (617, 621, 502, 504), (617, 504, 563, 623), (622, 503, 505, 618), (563, 504, 339, 561), (354, 338, 336), (336, 501, 506, 349), (330, 352, 354, 335), (361, 510, 508, 359), (360, 509, 507, 358), (630, 626, 331, 562), (500, 358, 356, 495), (359, 508, 513, 357), (356, 512, 511, 355), (355, 511, 510, 361), (880, 516, 515, 879), (879, 515, 518, 878), (509, 519, 517, 507), (871, 878, 518, 341), (877, 880, 520, 514), (514, 520, 519, 509), (386, 690, 695, 388), (691, 694, 323, 324), (323, 489, 486, 324), (452, 457, 459, 404), (531, 541, 539), (394, 537, 377), (533, 540, 595, 592), (379, 614, 532, 533), (594, 593, 534, 536), (377, 535, 370), (537, 639, 535, 377), (546, 375, 374, 543), (531, 530, 551, 534), (534, 551, 536), (536, 551, 613), (593, 557, 531, 534), (392, 552, 553, 373), (540, 544, 597, 595), (532, 538, 540, 533), (530, 539, 538, 532), (557, 596, 541, 531), (372, 546, 543, 370), (373, 547, 549, 392), (541, 544, 545, 539), (538, 545, 544, 540), (539, 545, 538), (596, 597, 544, 541), (378, 616, 615, 548), (392, 549, 546, 372), (370, 543, 542, 371), (550, 378, 548), (530, 553, 551), (392, 639, 552), (553, 552, 551), (553, 530, 532, 373), (370, 535, 372), (577, 599, 554, 367), (599, 594, 536, 554), (367, 554, 612), (394, 612, 613, 537), (600, 601, 555, 556), (550, 555, 601, 598), (897, 898, 396, 395), (895, 892, 566, 568), (896, 522, 525, 894), (897, 892, 521, 529), (891, 526, 523, 893), (894, 891, 321), (898, 896, 397, 396), (399, 401, 405, 456), (463, 938, 939, 466), (488, 603, 604, 466), (466, 604, 605, 463), (602, 559, 560, 606), (463, 605, 606, 560), (337, 505, 503, 340), (360, 498, 494, 357), (573, 574, 334, 327), (358, 507, 512, 356), (691, 690, 386, 382), (561, 339, 352, 564), (399, 398, 567, 565), (395, 400, 566), (482, 476, 523, 526), (559, 602, 570, 558), (692, 693, 384, 584), (488, 322, 569, 603), (608, 610, 611), (610, 380, 611), (611, 380, 376), (376, 616, 611), (379, 644, 645, 641), (612, 554, 536, 613), (551, 552, 537, 613), (612, 394, 391, 367), (616, 376, 547, 615), (616, 378, 611), (615, 547, 373, 614), (614, 373, 532), (494, 622, 618, 499), (500, 617, 623, 498), (500, 495, 621, 617), (502, 621, 620, 501), (506, 619, 618, 505), (503, 622, 623, 563), (501, 620, 619, 506), (328, 325, 626, 630), (327, 334, 628, 624), (333, 351, 629, 624), (328, 630, 625, 381), (334, 381, 628), (326, 350, 629, 627), (325, 326, 627, 626), (389, 608, 611), (582, 609, 608, 389), (380, 610, 607, 393), (539, 530, 531), (363, 637, 632, 575), (472, 558, 637, 631), (364, 365, 634, 633), (586, 475, 634, 636), (473, 474, 635, 633), (362, 635, 631, 390), (584, 384, 385, 572), (372, 535, 639, 392), (537, 552, 639), (640, 556, 555, 642), (550, 548, 641, 642), (644, 643, 646, 645), (642, 646, 643, 640), (641, 645, 646, 642), (640, 643, 644, 379), (555, 550, 642), (576, 365, 369, 578), (387, 647, 648, 579), (549, 657, 652, 638), (371, 651, 647, 387), (375, 650, 649, 374), (393, 658, 657, 549), (607, 654, 658, 393), (610, 656, 654, 607), (638, 652, 650, 375), (608, 665, 656, 610), (542, 659, 651, 371), (374, 649, 659, 542), (609, 661, 665, 608), (663, 671, 672, 664), (667, 686, 668, 649), (667, 662, 674, 669), (689, 688, 680, 682), (669, 674, 683, 684), (681, 680, 688, 687), (655, 666, 685), (674, 673, 655, 683), (677, 681, 687, 679), (683, 678, 679, 684), (670, 669, 684), (655, 685, 678, 683), (686, 670, 688, 689), (659, 668, 671, 663), (685, 676, 675, 678), (687, 670, 684, 679), (688, 670, 687), (678, 675, 677, 679), (666, 660, 676, 685), (668, 686, 689, 671), (651, 659, 663, 647), (647, 663, 664, 648), (649, 668, 659), (671, 689, 682, 672), (653, 662, 650, 652), (673, 674, 662, 653), (649, 650, 662, 667), (669, 670, 686, 667), (654, 656, 911, 913), (899, 903, 915, 904), (292, 290, 909, 905), (655, 673, 653, 654), (654, 653, 652, 658), (657, 658, 652), (569, 322, 693, 692), (324, 329, 690, 691), (382, 383, 694, 691), (322, 323, 694, 693), (690, 329, 695), (696, 585, 388, 695), (697, 710, 709), (698, 710, 712), (697, 709, 714), (697, 714, 716), (697, 716, 713), (698, 712, 719), (699, 711, 721), (700, 715, 723), (701, 717, 725), (702, 718, 727), (698, 719, 722), (699, 721, 724), (700, 723, 726), (701, 725, 728), (702, 727, 720), (703, 729, 734), (704, 730, 736), (705, 731, 737), (706, 732, 738), (707, 733, 735), (735, 738, 708), (735, 733, 738), (733, 706, 738), (738, 737, 708), (738, 732, 737), (732, 705, 737), (737, 736, 708), (737, 731, 736), (731, 704, 736), (736, 734, 708), (736, 730, 734), (730, 703, 734), (734, 735, 708), (734, 729, 735), (729, 707, 735), (720, 733, 707), (720, 727, 733), (727, 706, 733), (728, 732, 706), (728, 725, 732), (725, 705, 732), (726, 731, 705), (726, 723, 731), (723, 704, 731), (724, 730, 704), (724, 721, 730), (721, 703, 730), (722, 729, 703), (722, 719, 729), (719, 707, 729), (727, 728, 706), (727, 718, 728), (718, 701, 728), (725, 726, 705), (725, 717, 726), (717, 700, 726), (723, 724, 704), (723, 715, 724), (715, 699, 724), (721, 722, 703), (721, 711, 722), (711, 698, 722), (719, 720, 707), (719, 712, 720), (712, 702, 720), (713, 718, 702), (713, 716, 718), (716, 701, 718), (716, 717, 701), (716, 714, 717), (714, 700, 717), (714, 715, 700), (714, 709, 715), (709, 699, 715), (712, 713, 702), (712, 710, 713), (710, 697, 713), (709, 711, 699), (709, 710, 711), (710, 698, 711), (745, 746, 741), (747, 748, 743, 742), (742, 743, 740, 739), (745, 747, 742, 739), (748, 746, 740, 743), (744, 741, 746, 748), (741, 744, 747, 745), (744, 748, 747), (739, 740, 746, 745), (749, 761, 762), (750, 764, 762), (749, 766, 761), (749, 768, 766), (749, 765, 768), (750, 771, 764), (751, 773, 763), (752, 775, 767), (753, 777, 769), (754, 779, 770), (750, 774, 771), (751, 776, 773), (752, 778, 775), (753, 780, 777), (754, 772, 779), (755, 786, 781), (756, 788, 782), (757, 789, 783), (758, 790, 784), (759, 787, 785), (787, 760, 790), (787, 790, 785), (785, 790, 758), (790, 760, 789), (790, 789, 784), (784, 789, 757), (789, 760, 788), (789, 788, 783), (783, 788, 756), (788, 760, 786), (788, 786, 782), (782, 786, 755), (786, 760, 787), (786, 787, 781), (781, 787, 759), (772, 759, 785), (772, 785, 779), (779, 785, 758), (780, 758, 784), (780, 784, 777), (777, 784, 757), (778, 757, 783), (778, 783, 775), (775, 783, 756), (776, 756, 782), (776, 782, 773), (773, 782, 755), (774, 755, 781), (774, 781, 771), (771, 781, 759), (779, 758, 780), (779, 780, 770), (770, 780, 753), (777, 757, 778), (777, 778, 769), (769, 778, 752), (775, 756, 776), (775, 776, 767), (767, 776, 751), (773, 755, 774), (773, 774, 763), (763, 774, 750), (771, 759, 772), (771, 772, 764), (764, 772, 754), (765, 754, 770), (765, 770, 768), (768, 770, 753), (768, 753, 769), (768, 769, 766), (766, 769, 752), (766, 752, 767), (766, 767, 761), (761, 767, 751), (764, 754, 765), (764, 765, 762), (762, 765, 749), (761, 751, 763), (761, 763, 762), (762, 763, 750), (797, 793, 798), (799, 794, 795, 800), (794, 791, 792, 795), (797, 791, 794, 799), (800, 795, 792, 798), (796, 800, 798, 793), (793, 797, 799, 796), (796, 799, 800), (791, 797, 798, 792), (811, 801, 802, 812), (822, 817, 806, 813), (813, 806, 804, 814), (826, 823, 801), (819, 805, 803, 818), (824, 802, 801, 823), (817, 808, 810, 820), (827, 825, 816, 807), (821, 820, 810, 815), (825, 824, 808, 816), (809, 815, 826, 830), (818, 821, 815, 809), (805, 813, 814, 803), (819, 822, 813, 805), (807, 816, 822, 819), (803, 814, 821, 818), (814, 804, 820, 821), (806, 817, 820, 804), (807, 819, 818, 809), (816, 808, 817, 822), (829, 826, 811), (827, 807, 809, 830), (812, 802, 825), (808, 824, 823, 810), (815, 810, 823, 826), (825, 802, 824), (801, 811, 826), (812, 825, 828), (827, 828, 825), (829, 830, 826), (827, 830, 829, 828), (812, 828, 829, 811), (841, 842, 832, 831), (852, 843, 836, 847), (843, 844, 834, 836), (856, 831, 853), (849, 848, 833, 835), (854, 853, 831, 832), (847, 850, 840, 838), (857, 837, 846, 855), (851, 845, 840, 850), (855, 846, 838, 854), (839, 860, 856, 845), (848, 839, 845, 851), (835, 833, 844, 843), (849, 835, 843, 852), (837, 849, 852, 846), (833, 848, 851, 844), (844, 851, 850, 834), (836, 834, 850, 847), (837, 839, 848, 849), (846, 852, 847, 838), (859, 841, 856), (857, 860, 839, 837), (842, 855, 832), (838, 840, 853, 854), (845, 856, 853, 840), (855, 854, 832), (831, 856, 841), (842, 858, 855), (857, 855, 858), (859, 856, 860), (857, 858, 859, 860), (842, 841, 859, 858), (21, 867, 870, 195), (186, 861, 868, 196), (198, 196, 868, 869), (199, 198, 869, 870), (186, 191, 865, 861), (189, 187, 862, 863), (193, 867, 866, 192), (187, 192, 866, 862), (191, 190, 864, 865), (190, 189, 863, 864), (342, 516, 880, 877), (507, 517, 878, 871), (519, 879, 878, 517), (520, 880, 879, 519), (507, 871, 875, 512), (510, 873, 872, 508), (514, 513, 876, 877), (508, 872, 876, 513), (512, 875, 874, 511), (511, 874, 873, 510), (881, 206, 202, 884), (203, 889, 887, 201), (243, 881, 884, 245), (0, 245, 884, 882), (74, 888, 883, 244), (204, 885, 882, 205), (207, 886, 883, 200), (76, 0, 885, 887), (208, 888, 889, 203), (890, 893, 523, 527), (524, 522, 896, 898), (565, 567, 893, 890), (321, 891, 893, 567), (395, 566, 892, 897), (525, 526, 891, 894), (528, 521, 892, 895), (397, 896, 894, 321), (529, 524, 898, 897), (206, 881, 886, 207), (628, 381, 625), (60, 267, 264), (143, 207, 200, 141), (909, 904, 916, 921), (902, 900, 660, 666), (900, 903, 299, 660), (901, 902, 666, 655), (903, 899, 291, 299), (899, 290, 291), (654, 901, 655), (913, 911, 925), (906, 914, 926, 918), (905, 909, 921, 917), (904, 915, 927, 916), (911, 912, 924, 923), (903, 900, 906, 915), (665, 661, 907, 912), (901, 654, 913, 910), (298, 292, 905, 908), (902, 901, 910, 914), (656, 665, 912, 911), (919, 920, 927, 918), (920, 917, 916, 927), (917, 921, 916), (919, 918, 926, 924), (924, 926, 922, 923), (923, 922, 925), (915, 906, 918, 927), (907, 908, 920, 919), (910, 913, 925), (912, 907, 919, 924), (914, 910, 922, 926), (908, 905, 917, 920), (910, 925, 922), (925, 911, 923), (142, 928, 930, 238), (237, 238, 930, 929), (463, 560, 933, 931), (559, 932, 933, 560), (935, 153, 151), (934, 935, 151, 236), (934, 929, 147), (932, 936, 468), (474, 937, 472), (937, 936, 558, 472), (939, 488, 466), (931, 938, 463), (939, 938, 462, 490), (940, 941, 169, 141), (167, 941, 145), (940, 928, 142)])
me_cylinder_002.polygons.foreach_set('material_index', [5, 4, 0, 6, 6, 6, 6, 8, 6, 6, 6, 6, 8, 8, 8, 0, 6, 6, 8, 4, 4, 4, 6, 8, 6, 8, 6, 6, 6, 6, 6, 6, 6, 6, 7, 7, 6, 8, 7, 7, 7, 8, 6, 0, 4, 4, 5, 0, 6, 6, 0, 0, 0, 0, 0, 0, 0, 0, 0, 0, 0, 0, 0, 0, 0, 0, 8, 6, 6, 6, 6, 4, 0, 0, 0, 0, 4, 6, 4, 4, 0, 0, 0, 0, 0, 0, 0, 0, 0, 0, 0, 0, 0, 0, 0, 0, 0, 0, 0, 0, 0, 0, 0, 0, 0, 0, 0, 0, 0, 0, 0, 0, 0, 0, 0, 0, 0, 0, 0, 0, 0, 0, 0, 0, 0, 0, 0, 0, 0, 0, 0, 0, 0, 0, 0, 0, 0, 0, 0, 0, 0, 0, 0, 0, 0, 4, 4, 4, 4, 4, 4, 4, 4, 4, 4, 4, 4, 4, 4, 4, 4, 4, 4, 4, 5, 4, 4, 4, 4, 4, 4, 4, 4, 4, 4, 4, 4, 6, 6, 4, 6, 6, 6, 6, 6, 6, 6, 6, 8, 8, 6, 7, 8, 8, 8, 8, 8, 8, 8, 8, 8, 4, 4, 4, 0, 0, 0, 0, 0, 0, 0, 0, 0, 0, 0, 0, 0, 0, 0, 0, 0, 0, 0, 0, 0, 0, 0, 0, 0, 0, 0, 0, 0, 0, 0, 0, 0, 0, 0, 0, 0, 0, 0, 0, 0, 4, 4, 4, 0, 0, 0, 4, 5, 5, 5, 5, 6, 7, 6, 8, 4, 6, 0, 0, 4, 5, 5, 5, 0, 0, 0, 0, 0, 0, 0, 0, 0, 0, 0, 0, 6, 6, 6, 6, 6, 6, 6, 6, 6, 6, 6, 6, 6, 6, 0, 0, 0, 0, 0, 5, 0, 5, 5, 0, 6, 0, 0, 0, 0, 0, 0, 0, 0, 0, 0, 3, 3, 3, 3, 3, 3, 2, 3, 2, 3, 3, 2, 3, 3, 2, 2, 2, 2, 2, 2, 2, 2, 2, 2, 2, 3, 2, 2, 2, 2, 2, 3, 3, 3, 3, 3, 3, 2, 3, 2, 2, 2, 2, 2, 3, 3, 5, 4, 4, 4, 4, 4, 5, 0, 6, 6, 6, 6, 8, 6, 6, 6, 6, 8, 8, 8, 0, 6, 6, 8, 4, 4, 4, 6, 8, 6, 8, 6, 6, 6, 6, 6, 6, 6, 6, 7, 7, 6, 8, 7, 7, 7, 8, 6, 0, 4, 4, 5, 0, 6, 6, 0, 0, 0, 0, 0, 0, 0, 0, 0, 0, 0, 0, 0, 0, 0, 0, 8, 6, 6, 6, 6, 4, 0, 0, 0, 0, 4, 6, 4, 0, 0, 0, 0, 0, 0, 0, 0, 0, 0, 0, 0, 0, 0, 0, 0, 0, 0, 0, 0, 0, 0, 0, 0, 0, 0, 0, 0, 0, 0, 0, 0, 0, 0, 0, 0, 0, 0, 0, 0, 0, 0, 0, 0, 0, 0, 0, 0, 0, 0, 0, 0, 0, 0, 0, 0, 0, 0, 0, 0, 0, 0, 0, 0, 0, 4, 4, 4, 4, 4, 4, 4, 4, 4, 4, 4, 4, 4, 4, 4, 4, 4, 4, 4, 5, 4, 4, 4, 4, 4, 4, 4, 4, 4, 4, 4, 4, 6, 6, 4, 6, 6, 6, 6, 6, 6, 6, 6, 8, 8, 6, 7, 8, 8, 8, 8, 8, 8, 8, 8, 8, 4, 4, 4, 0, 0, 0, 0, 0, 0, 0, 0, 0, 0, 0, 0, 0, 0, 0, 0, 0, 0, 0, 0, 0, 0, 0, 0, 0, 0, 0, 0, 0, 0, 0, 0, 0, 0, 0, 0, 0, 0, 0, 0, 0, 4, 4, 4, 0, 0, 0, 4, 5, 5, 5, 5, 6, 7, 6, 8, 4, 6, 0, 0, 4, 5, 5, 5, 0, 0, 0, 0, 0, 0, 0, 0, 0, 0, 0, 0, 6, 6, 6, 6, 6, 6, 6, 6, 6, 6, 6, 6, 6, 6, 0, 0, 0, 0, 0, 5, 0, 5, 5, 0, 6, 0, 0, 0, 0, 0, 0, 0, 0, 0, 0, 3, 3, 3, 3, 3, 3, 2, 3, 2, 3, 3, 2, 3, 3, 2, 2, 2, 2, 2, 2, 2, 2, 2, 2, 2, 3, 2, 2, 2, 2, 2, 3, 3, 3, 3, 3, 3, 2, 3, 2, 2, 2, 2, 2, 3, 3, 5, 4, 4, 4, 4, 4, 1, 1, 1, 1, 1, 1, 1, 1, 1, 1, 1, 1, 1, 1, 1, 1, 1, 1, 1, 1, 1, 1, 1, 1, 1, 1, 1, 1, 1, 1, 1, 1, 1, 1, 1, 1, 1, 1, 1, 1, 1, 1, 1, 1, 1, 1, 1, 1, 1, 1, 1, 1, 1, 1, 1, 1, 1, 1, 1, 1, 1, 1, 1, 1, 1, 1, 1, 1, 1, 1, 1, 1, 1, 1, 1, 1, 1, 1, 1, 1, 2, 2, 2, 2, 2, 2, 2, 2, 2, 1, 1, 1, 1, 1, 1, 1, 1, 1, 1, 1, 1, 1, 1, 1, 1, 1, 1, 1, 1, 1, 1, 1, 1, 1, 1, 1, 1, 1, 1, 1, 1, 1, 1, 1, 1, 1, 1, 1, 1, 1, 1, 1, 1, 1, 1, 1, 1, 1, 1, 1, 1, 1, 1, 1, 1, 1, 1, 1, 1, 1, 1, 1, 1, 1, 1, 1, 1, 1, 1, 1, 1, 1, 1, 1, 1, 1, 1, 1, 1, 2, 2, 2, 2, 2, 2, 2, 2, 2, 0, 0, 0, 0, 0, 0, 0, 0, 0, 0, 0, 0, 0, 0, 0, 0, 0, 0, 0, 0, 0, 0, 0, 0, 0, 0, 0, 0, 0, 0, 0, 0, 0, 0, 0, 0, 0, 0, 0, 0, 0, 0, 0, 0, 0, 0, 0, 0, 0, 0, 0, 0, 0, 0, 0, 0, 0, 0, 0, 0, 0, 0, 0, 0, 8, 8, 8, 8, 8, 8, 8, 8, 8, 8, 8, 8, 8, 8, 8, 8, 8, 8, 8, 8, 4, 4, 0, 0, 0, 4, 4, 0, 4, 4, 4, 0, 0, 0, 4, 4, 0, 4, 4, 6, 6, 4, 2, 2, 2, 2, 2, 2, 2, 2, 2, 2, 2, 2, 2, 2, 2, 2, 2, 2, 2, 2, 2, 2, 2, 2, 2, 2, 2, 2, 2, 2, 2, 2, 4, 4, 4, 4, 4, 4, 4, 4, 4, 4, 4, 4, 4, 4, 4, 4])
me_cylinder_002.materials.append(mat_skin)
me_cylinder_002.materials.append(mat_eyes)
me_cylinder_002.materials.append(mat_hair)
me_cylinder_002.materials.append(mat_hair2)
me_cylinder_002.materials.append(mat_shirt)
me_cylinder_002.materials.append(mat_shirt2)
me_cylinder_002.materials.append(mat_pants)
me_cylinder_002.materials.append(mat_socks)
me_cylinder_002.materials.append(mat_shoes)
me_cylinder_002.use_remesh_preserve_volume = False
me_cylinder_002.use_remesh_preserve_attributes = False
me_cylinder_002.use_mirror_vertex_groups = False
me_cylinder_002.update()
arm_armature_000 = bpy.data.armatures.new('Armature.000')  # bones are not reproduced

# ---- objects
ob_humanarmature = bpy.data.objects.new('HumanArmature', arm_armature_000)
ob_basehuman = bpy.data.objects.new('BaseHuman', me_cylinder_002)

# ---- transforms, parenting, visibility, modifiers, constraints
ob_humanarmature.location = (0.0, 0.0, 0.0)
ob_humanarmature.lineart.crease_threshold = 0.0
ob_basehuman.parent = ob_humanarmature
ob_basehuman.location = (0.0, 0.0, 0.0)
ob_basehuman.lineart.crease_threshold = 0.0
_vg = ob_basehuman.vertex_groups.new(name='Bone')
for _i, _w in zip([407, 408, 409, 410, 413, 414, 415, 416, 417, 421, 422, 425, 426, 427, 428, 434, 436, 452, 454, 455, 457], [0.0, 0.0, 0.0, 0.0, 0.0, 0.0, 0.0, 0.0, 0.0, 0.0, 0.0, 0.0, 0.0, 0.0, 0.0, 0.0, 0.0, 0.0, 0.0, 0.0, 0.0]): _vg.add([_i], _w, 'REPLACE')
_vg = ob_basehuman.vertex_groups.new(name='Foot.L')
for _i, _w in zip([20, 21, 22, 23, 24, 25, 26, 27, 35, 36, 37, 38, 39, 173, 174, 177, 178, 179, 186, 187, 188, 189, 190, 191, 192, 193, 194, 195, 196, 197, 198, 199, 861, 862, 863, 864, 865, 866, 867, 868, 869, 870], [1.049, 0.9765, 0.9031, 0.7647, 0.1982, 0.6371, 1.003, 0.6465, 0.2818, 0.3857, 0.6673, 0.09629, 0.7762, 0.08244, 0.04202, 0.1294, 0.02094, 0.1049, 0.9804, 0.2247, 0.9881, 0.0701, 0.02808, 0.6991, 0.7218, 0.9572, 0.9985, 0.9961, 1.003, 1.007, 1.001, 0.9944, 1.015, 0.4947, 0.3583, 0.1131, 0.6681, 0.8125, 0.9669, 1.005, 1.0, 0.9953]): _vg.add([_i], _w, 'REPLACE')
_vg = ob_basehuman.vertex_groups.new(name='Body')
for _i, _w in zip([1, 2, 3, 4, 5, 7, 13, 29, 60, 61, 62, 63, 64, 167, 264, 269, 317, 318, 319, 322, 323, 324, 325, 326, 328, 334, 381, 382, 383, 384, 385, 488, 569, 572, 574, 583, 584, 603, 625, 630, 691, 692, 693, 694], [0.1324, 0.0635, 0.01702, 0.1315, 0.05862, 0.7344, 0.07187, 0.006622, 0.8057, 0.05671, 0.1522, 0.6563, 0.8929, 0.01295, 0.08047, 0.07748, 0.05554, 0.6426, 0.1475, 0.1062, 0.05007, 0.003356, 0.1162, 0.05023, 0.6918, 0.07114, 0.7928, 0.04133, 0.1174, 0.4714, 0.8775, 0.00153, 0.1464, 0.953, 0.02506, 0.9332, 0.9093, 0.0129, 0.08418, 0.07671, 0.03898, 0.8813, 0.4886, 0.1137]): _vg.add([_i], _w, 'REPLACE')
_vg = ob_basehuman.vertex_groups.new(name='Hips')
for _i, _w in zip([5, 6, 13, 29, 61, 65, 67, 263, 267, 268, 316, 317, 320, 326, 327, 334, 350, 382, 386, 388, 571, 573, 574, 585, 624, 628, 629, 690, 691, 695, 696], [0.05642, 0.3216, 0.2605, 0.1394, 0.03558, 0.06582, 0.07241, 0.05306, 0.0008505, 0.005954, 0.0617, 0.02954, 0.067, 0.0565, 0.3216, 0.2608, 0.1394, 0.03565, 0.06583, 0.07242, 0.002873, 0.3893, 0.6258, 0.08073, 0.05427, 0.005674, 0.006461, 0.06171, 0.02961, 0.06701, 0.07151]): _vg.add([_i], _w, 'REPLACE')
_vg = ob_basehuman.vertex_groups.new(name='Abdomen')
for _i, _w in zip([1, 2, 3, 4, 5, 6, 7, 8, 13, 29, 60, 61, 62, 63, 64, 65, 67, 144, 145, 164, 165, 166, 167, 168, 169, 170, 263, 266, 267, 268, 316, 317, 318, 319, 320, 322, 323, 324, 325, 326, 327, 328, 329, 334, 350, 381, 382, 383, 384, 385, 386, 388, 465, 466, 485, 486, 487, 488, 489, 490, 491, 569, 571, 573, 574, 584, 585, 589, 590, 591, 603, 604, 624, 627, 628, 629, 690, 691, 692, 693, 694, 695, 696, 939, 941], [0.7793, 0.8149, 0.8319, 0.2103, 0.3917, 0.5015, 0.07808, 0.877, 0.5227, 0.5702, 0.05516, 0.6572, 0.5889, 0.239, 0.0261, 0.7619, 0.8124, 0.03485, 0.1972, 0.1477, 0.7583, 0.7908, 0.7256, 0.7476, 0.1743, 0.1723, 0.07894, 0.04712, 0.05355, 0.07654, 0.7767, 0.6847, 0.2622, 0.6206, 0.8213, 0.8052, 0.8283, 0.8387, 0.2272, 0.4009, 0.5027, 0.1174, 0.879, 0.5238, 0.5742, 0.06327, 0.6686, 0.624, 0.4224, 0.0504, 0.7662, 0.8145, 0.03681, 0.1983, 0.1482, 0.7604, 0.7918, 0.7313, 0.7511, 0.1751, 0.1729, 0.8025, 0.8972, 0.5117, 0.2657, 0.0716, 0.8423, 0.02766, 0.1464, 0.8371, 0.768, 0.1799, 0.08109, 0.04691, 0.05859, 0.07735, 0.7808, 0.696, 0.09937, 0.4148, 0.6545, 0.8233, 0.8523, 0.1877, 0.1867]): _vg.add([_i], _w, 'REPLACE')
_vg = ob_basehuman.vertex_groups.new(name='Torso')
for _i, _w in zip([1, 2, 3, 8, 41, 42, 43, 44, 45, 46, 47, 48, 49, 50, 51, 52, 56, 58, 66, 69, 70, 71, 73, 141, 142, 143, 144, 145, 148, 150, 151, 152, 153, 154, 162, 163, 164, 165, 166, 167, 168, 169, 170, 171, 209, 210, 211, 212, 213, 214, 215, 216, 217, 218, 219, 220, 223, 224, 230, 231, 232, 233, 234, 235, 236, 237, 238, 251, 252, 253, 270, 271, 272, 273, 274, 276, 277, 278, 279, 280, 281, 282, 283, 284, 287, 322, 323, 324, 329, 362, 363, 364, 365, 366, 367, 368, 369, 370, 371, 372, 373, 377, 379, 387, 390, 391, 392, 394, 462, 463, 464, 465, 466, 469, 471, 472, 473, 474, 475, 483, 484, 485, 486, 487, 488, 489, 490, 491, 492, 530, 531, 532, 533, 534, 535, 536, 537, 538, 539, 540, 541, 544, 545, 551, 552, 553, 554, 555, 556, 557, 558, 559, 560, 569, 570, 571, 575, 576, 577, 578, 579, 580, 586, 587, 588, 589, 590, 591, 592, 593, 594, 595, 596, 597, 599, 600, 601, 602, 603, 604, 605, 606, 612, 613, 614, 631, 632, 633, 634, 635, 636, 637, 639, 640, 642, 643, 644, 645, 646, 647, 648, 651, 928, 929, 930, 931, 932, 933, 934, 935, 936, 937, 938, 939, 940, 941], [0.05424, 0.05246, 0.04753, 0.03612, 0.7607, 0.7316, 0.7488, 0.6863, 0.1335, 0.2213, 0.07074, 0.1012, 0.001922, 0.005187, 0.01418, 0.01119, 0.08059, 0.006698, 0.0113, 0.7327, 0.1645, 0.01237, 0.1086, 0.007577, 0.1346, 0.03675, 0.2851, 0.6918, 0.03561, 0.03432, 0.1044, 0.1449, 0.0964, 0.2486, 0.1493, 0.1632, 0.647, 0.1753, 0.1507, 0.2046, 0.1837, 0.6766, 0.6589, 0.003651, 0.05268, 0.0516, 0.03327, 0.02789, 0.06062, 0.05223, 0.07986, 0.08938, 0.03709, 0.04089, 0.03232, 0.04486, 0.03751, 0.03777, 0.06341, 0.05636, 0.05083, 0.1024, 0.001086, 0.002034, 0.2131, 0.1535, 0.1182, 0.1082, 0.08444, 0.009137, 0.5609, 0.5445, 0.5229, 0.55, 0.6374, 0.05409, 0.003832, 4.344e-05, 0.0006451, 0.003973, 0.005426, 0.001942, 0.002301, 0.008319, 0.003039, 0.05424, 0.05248, 0.0476, 0.0362, 0.7602, 0.7309, 0.7485, 0.6861, 0.1333, 0.2211, 0.07044, 0.101, 0.001295, 0.004722, 0.01365, 0.01096, 0.08031, 0.00661, 0.01094, 0.732, 0.1643, 0.01204, 0.1085, 0.007506, 0.1283, 0.04484, 0.2914, 0.6913, 0.03767, 0.03936, 0.09822, 0.1432, 0.09368, 0.2469, 0.1531, 0.1638, 0.6487, 0.1754, 0.1509, 0.2045, 0.1837, 0.6764, 0.6597, 0.0008917, 0.05264, 0.05157, 0.03316, 0.02781, 0.06059, 0.05197, 0.07984, 0.08927, 0.03701, 0.04081, 0.03226, 0.04481, 0.03747, 0.03769, 0.06334, 0.05622, 0.05073, 0.1023, 0.001058, 0.002003, 0.05175, 0.2032, 0.1437, 0.1106, 0.02319, 0.811, 0.02672, 0.7786, 0.5471, 0.2385, 0.105, 0.01054, 0.008869, 0.7333, 0.7696, 0.7849, 0.772, 0.7689, 0.129, 0.02602, 0.06111, 0.07998, 0.03051, 0.04437, 0.03674, 0.09465, 0.00226, 0.001148, 0.7794, 0.1817, 0.766, 0.7592, 0.7574, 0.1082, 0.08436, 0.009002, 0.5581, 0.8032, 0.5433, 0.5222, 0.5481, 0.6222, 0.6341, 0.05389, 0.003773, 0.0005723, 0.003892, 0.005331, 0.001834, 0.002209, 0.007963, 0.00819, 0.002583, 0.06911, 0.07674, 0.05911, 0.06462, 0.07184, 0.05529, 0.1026, 0.07948, 0.101, 0.08327, 0.06512, 0.6845, 0.06804, 0.6848]): _vg.add([_i], _w, 'REPLACE')
_vg = ob_basehuman.vertex_groups.new(name='Neck')
for _i, _w in zip([43, 44, 52, 57, 58, 73, 154, 209, 210, 211, 212, 213, 215, 216, 217, 218, 219, 220, 223, 224, 227, 229, 230, 231, 232, 233, 234, 235, 251, 252, 253, 254, 271, 272, 277, 278, 279, 280, 281, 282, 283, 364, 365, 373, 378, 379, 394, 475, 530, 531, 532, 533, 534, 536, 537, 538, 539, 540, 541, 544, 545, 548, 550, 551, 552, 553, 554, 555, 556, 557, 576, 578, 580, 581, 586, 587, 592, 593, 594, 595, 596, 597, 598, 599, 600, 601, 612, 613, 614, 615, 633, 634, 636, 640, 641, 642, 643, 644, 645, 646], [0.02614, 0.104, 0.003366, 0.007508, 0.05904, 0.00613, 0.05102, 0.07675, 0.09013, 0.06035, 0.07084, 0.1093, 0.07238, 0.01036, 0.07277, 0.07416, 0.08056, 0.08685, 0.0867, 0.07577, 0.0417, 0.04967, 0.05246, 0.003273, 0.03353, 0.05024, 0.05587, 0.05656, 0.02591, 0.04579, 0.03849, 0.01629, 0.05978, 0.1542, 0.05801, 0.0589, 0.05896, 0.05866, 0.0591, 0.05894, 0.05889, 0.02607, 0.104, 0.002646, 0.006912, 0.0579, 0.005965, 0.05063, 0.07654, 0.08996, 0.05993, 0.07038, 0.1092, 0.07232, 0.01015, 0.07243, 0.07385, 0.08025, 0.08667, 0.08647, 0.07546, 0.03903, 0.04846, 0.05228, 0.00292, 0.03302, 0.0502, 0.0554, 0.05606, 0.09689, 0.3148, 0.03639, 0.06055, 0.00704, 0.1375, 0.06567, 0.0743, 0.1167, 0.08035, 0.07896, 0.08932, 0.08399, 0.04953, 0.05945, 0.0566, 0.05557, 0.02576, 0.04557, 0.03682, 0.01513, 0.05966, 0.1541, 0.2565, 0.05713, 0.05612, 0.05756, 0.05735, 0.05767, 0.05677, 0.05715]): _vg.add([_i], _w, 'REPLACE')
_vg = ob_basehuman.vertex_groups.new(name='Head')
for _i, _w in zip([41, 42, 43, 44, 45, 46, 47, 48, 49, 50, 51, 52, 53, 54, 55, 56, 57, 58, 59, 66, 68, 69, 70, 71, 72, 73, 209, 210, 211, 212, 213, 214, 215, 216, 217, 218, 219, 220, 221, 222, 223, 224, 225, 226, 227, 228, 229, 230, 231, 232, 233, 234, 235, 247, 248, 249, 250, 251, 252, 253, 254, 255, 270, 271, 272, 273, 274, 275, 276, 277, 278, 279, 280, 281, 282, 283, 284, 285, 286, 287, 288, 289, 290, 291, 292, 293, 294, 295, 296, 297, 298, 299, 300, 301, 302, 303, 304, 305, 306, 307, 308, 309, 310, 311, 312, 313, 314, 315, 362, 363, 364, 365, 366, 367, 368, 369, 370, 371, 372, 373, 374, 375, 376, 377, 378, 379, 380, 387, 389, 390, 391, 392, 393, 394, 530, 531, 532, 533, 534, 535, 536, 537, 538, 539, 540, 541, 542, 543, 544, 545, 546, 547, 548, 549, 550, 551, 552, 553, 554, 555, 556, 557, 570, 575, 576, 577, 578, 579, 580, 581, 582, 586, 592, 593, 594, 595, 596, 597, 598, 599, 600, 601, 607, 608, 609, 610, 611, 612, 613, 614, 615, 616, 631, 632, 633, 634, 635, 636, 637, 638, 639, 640, 641, 642, 643, 644, 645, 646, 647, 648, 649, 650, 651, 652, 653, 654, 655, 656, 657, 658, 659, 660, 661, 662, 663, 664, 665, 666, 667, 668, 669, 670, 671, 672, 673, 674, 675, 676, 677, 678, 679, 680, 681, 682, 683, 684, 685, 686, 687, 688, 689, 697, 698, 699, 700, 701, 702, 703, 704, 705, 706, 707, 708, 709, 710, 711, 712, 713, 714, 715, 716, 717, 718, 719, 720, 721, 722, 723, 724, 725, 726, 727, 728, 729, 730, 731, 732, 733, 734, 735, 736, 737, 738, 739, 740, 741, 742, 743, 744, 745, 746, 747, 748, 749, 750, 751, 752, 753, 754, 755, 756, 757, 758, 759, 760, 761, 762, 763, 764, 765, 766, 767, 768, 769, 770, 771, 772, 773, 774, 775, 776, 777, 778, 779, 780, 781, 782, 783, 784, 785, 786, 787, 788, 789, 790, 791, 792, 793, 794, 795, 796, 797, 798, 799, 800, 801, 802, 803, 804, 805, 806, 807, 808, 809, 810, 811, 812, 813, 814, 815, 816, 817, 818, 819, 820, 821, 822, 823, 824, 825, 826, 827, 828, 829, 830, 831, 832, 833, 834, 835, 836, 837, 838, 839, 840, 841, 842, 843, 844, 845, 846, 847, 848, 849, 850, 851, 852, 853, 854, 855, 856, 857, 858, 859, 860, 899, 900, 901, 902, 903, 904, 905, 906, 907, 908, 909, 910, 911, 912, 913, 914, 915, 916, 917, 918, 919, 920, 921, 922, 923, 924, 925, 926, 927], [0.138, 0.1687, 0.1289, 0.1319, 0.8438, 0.7386, 0.9148, 0.8734, 0.967, 0.9651, 0.9573, 0.9389, 0.9851, 0.9836, 0.9614, 0.9014, 0.9532, 0.909, 0.9713, 0.9604, 0.9671, 0.1618, 0.8046, 0.9482, 0.9749, 0.8495, 0.8639, 0.8517, 0.8927, 0.8853, 0.8224, 0.9323, 0.8376, 0.869, 0.8782, 0.8746, 0.8731, 0.8597, 0.9763, 0.9752, 0.864, 0.8748, 0.9711, 0.9519, 0.9296, 0.9612, 0.9244, 0.8761, 0.9099, 0.901, 0.8344, 0.9154, 0.9141, 0.9893, 0.9867, 0.9882, 0.9708, 0.84, 0.8569, 0.9224, 0.9421, 0.9571, 0.06081, 0.05553, 0.05104, 0.05834, 0.06483, 0.9788, 0.9215, 0.9117, 0.9129, 0.9125, 0.9109, 0.9097, 0.9118, 0.9116, 0.9623, 0.9859, 0.9844, 0.9664, 0.9796, 0.9916, 0.9899, 0.9934, 0.9888, 0.962, 0.9755, 0.9774, 0.9935, 0.9763, 0.9873, 0.9931, 0.9944, 0.9876, 0.9966, 0.996, 0.9876, 0.9934, 0.9955, 0.9985, 0.9994, 0.9977, 0.9986, 0.9955, 0.9945, 0.9984, 0.9961, 0.9948, 0.138, 0.1686, 0.1289, 0.1319, 0.8439, 0.7387, 0.9152, 0.8735, 0.9674, 0.9653, 0.9577, 0.9393, 0.9855, 0.984, 0.9617, 0.9017, 0.9535, 0.9102, 0.9716, 0.9606, 0.9673, 0.1618, 0.8047, 0.9486, 0.9752, 0.8496, 0.8641, 0.8519, 0.8932, 0.8858, 0.8225, 0.9326, 0.8377, 0.8692, 0.8785, 0.875, 0.8734, 0.8599, 0.9766, 0.9756, 0.8642, 0.8751, 0.9714, 0.9524, 0.931, 0.9616, 0.925, 0.8763, 0.9102, 0.9013, 0.8345, 0.9158, 0.9146, 0.8448, 0.02889, 0.1265, 0.1034, 0.7183, 0.8433, 0.9576, 0.9063, 0.9536, 0.9654, 0.0161, 0.8829, 0.8145, 0.8295, 0.8757, 0.8575, 0.8671, 0.9244, 0.8339, 0.914, 0.9156, 0.9895, 0.9867, 0.9843, 0.9884, 0.9711, 0.8401, 0.8571, 0.9234, 0.9427, 0.9575, 0.06056, 0.05666, 0.05543, 0.05096, 0.05817, 0.05405, 0.06456, 0.9792, 0.9218, 0.9126, 0.9158, 0.914, 0.9123, 0.9112, 0.914, 0.9134, 0.9625, 0.9593, 0.9863, 0.9848, 0.9667, 0.9799, 0.9918, 0.9901, 0.9936, 0.989, 0.9624, 0.9758, 0.9777, 0.9928, 0.9852, 0.9937, 0.9765, 0.9765, 0.9874, 0.9931, 0.9946, 0.9878, 0.9968, 0.9961, 0.9878, 0.9877, 0.9936, 0.9957, 0.9987, 0.9958, 0.9997, 0.9986, 0.9995, 0.9961, 0.9986, 0.9948, 0.9978, 0.9987, 0.9955, 0.9946, 0.9984, 0.9961, 0.9948, 1.0, 1.0, 1.0, 1.0, 1.0, 1.0, 1.0, 1.0, 1.0, 1.0, 1.0, 1.0, 1.0, 1.0, 1.0, 1.0, 1.0, 1.0, 1.0, 1.0, 1.0, 1.0, 1.0, 1.0, 1.0, 1.0, 1.0, 1.0, 1.0, 1.0, 1.0, 1.0, 1.0, 1.0, 1.0, 1.0, 1.0, 1.0, 1.0, 1.0, 1.0, 1.0, 1.0, 1.0, 1.0, 1.0, 1.0, 1.0, 1.0, 1.0, 1.0, 1.0, 1.0, 1.0, 1.0, 1.0, 1.0, 1.0, 1.0, 1.0, 1.0, 1.0, 1.0, 1.0, 1.0, 1.0, 1.0, 1.0, 1.0, 1.0, 1.0, 1.0, 1.0, 1.0, 1.0, 1.0, 1.0, 1.0, 1.0, 1.0, 1.0, 1.0, 1.0, 1.0, 1.0, 1.0, 1.0, 1.0, 1.0, 1.0, 1.0, 1.0, 1.0, 1.0, 1.0, 1.0, 1.0, 1.0, 1.0, 1.0, 1.0, 1.0, 1.0, 1.0, 1.0, 1.0, 1.0, 1.0, 1.0, 1.0, 1.0, 1.0, 1.0, 1.0, 1.0, 1.0, 1.0, 1.0, 1.0, 1.0, 1.0, 1.0, 1.0, 1.0, 1.0, 1.0, 1.0, 1.0, 1.0, 1.0, 1.0, 1.0, 1.0, 1.0, 1.0, 1.0, 1.0, 1.0, 1.0, 1.0, 1.0, 1.0, 1.0, 1.0, 1.0, 1.0, 1.0, 1.0, 1.0, 1.0, 1.0, 1.0, 1.0, 1.0, 1.0, 1.0, 1.0, 1.0, 1.0, 1.0, 1.0, 1.0, 1.0, 1.0, 0.9895, 0.9862, 0.9896, 0.9882, 0.988, 0.9895, 0.9888, 0.9862, 0.9852, 0.9873, 0.9899, 0.9896, 0.989, 0.9874, 0.9901, 0.9882, 0.988, 0.9895, 0.9888, 0.9862, 0.9852, 0.9873, 0.9899, 0.9896, 0.989, 0.9874, 0.9901, 0.9882, 0.988]): _vg.add([_i], _w, 'REPLACE')
_vg = ob_basehuman.vertex_groups.new(name='Shoulder.L')
for _i, _w in zip([41, 42, 43, 44, 69, 141, 142, 143, 144, 145, 146, 147, 148, 149, 150, 151, 152, 153, 154, 155, 156, 157, 158, 159, 160, 161, 162, 163, 164, 165, 166, 167, 168, 169, 170, 171, 172, 236, 237, 238, 270, 271, 272, 273, 274, 570, 575, 586, 587, 588, 589, 590, 602, 605, 606, 632, 928, 929, 930, 934, 935, 940, 941], [0.04374, 0.05696, 0.03782, 0.02916, 0.05518, 0.8627, 0.7958, 0.8491, 0.6238, 0.08745, 0.09831, 0.1221, 0.2676, 0.1104, 0.6386, 0.4169, 0.4025, 0.3798, 0.3926, 0.08575, 0.1828, 0.07433, 0.1685, 0.00727, 0.03863, 0.02432, 0.6986, 0.5672, 0.1809, 0.02052, 0.01255, 0.0003772, 0.01466, 0.1276, 0.1461, 0.3682, 0.1446, 0.5791, 0.6737, 0.7404, 0.2037, 0.1777, 0.1483, 0.1839, 0.208, 0.05905, 0.01863, 0.01312, 0.05136, 0.07644, 0.08733, 0.02724, 0.08169, 0.09898, 0.09893, 0.05415, 0.582, 0.3979, 0.4616, 0.3422, 0.3408, 0.8308, 0.1059]): _vg.add([_i], _w, 'REPLACE')
_vg = ob_basehuman.vertex_groups.new(name='UpperArm.L')
for _i, _w in zip([0, 41, 43, 44, 69, 141, 142, 143, 144, 146, 147, 148, 149, 150, 151, 152, 153, 154, 155, 156, 157, 158, 159, 160, 161, 162, 163, 171, 172, 200, 201, 202, 203, 204, 205, 206, 207, 208, 236, 237, 238, 243, 244, 245, 246, 270, 271, 272, 273, 274, 881, 882, 883, 884, 885, 886, 887, 888, 889, 928, 929, 930, 934, 935, 940], [0.03121, 0.02452, 0.02237, 0.009959, 0.0189, 0.1008, 0.02937, 0.09609, 0.004908, 0.8757, 0.8497, 0.6766, 0.8591, 0.3075, 0.4621, 0.4143, 0.5047, 0.2762, 0.8943, 0.7927, 0.9105, 0.8089, 0.9608, 0.9416, 0.9503, 0.1191, 0.2252, 0.5972, 0.8373, 0.9437, 0.9473, 0.9449, 0.9428, 0.9575, 0.955, 0.9401, 0.9352, 0.9406, 0.1766, 0.1486, 0.1194, 0.008847, 0.0226, 0.03221, 0.03997, 0.155, 0.155, 0.1095, 0.1778, 0.06559, 0.4745, 0.4931, 0.4832, 0.4886, 0.4944, 0.4876, 0.4736, 0.4703, 0.4714, 0.3133, 0.4991, 0.456, 0.5256, 0.5609, 0.06681]): _vg.add([_i], _w, 'REPLACE')
_vg = ob_basehuman.vertex_groups.new(name='LowerArm.L')
for _i, _w in zip([0, 74, 75, 76, 77, 78, 79, 80, 81, 82, 83, 84, 85, 86, 87, 89, 90, 91, 130, 131, 132, 133, 134, 135, 136, 137, 138, 139, 140, 200, 201, 202, 203, 204, 205, 206, 207, 208, 243, 244, 245, 246, 881, 882, 883, 884, 885, 886, 887, 888, 889], [0.9591, 0.9931, 0.9809, 0.9859, 0.9971, 0.9973, 0.9953, 0.9973, 0.9951, 0.9653, 0.9597, 0.9794, 0.9692, 0.1001, 0.007592, 0.001886, 0.03818, 0.04898, 0.4884, 0.1156, 0.963, 0.2224, 0.05441, 0.9811, 0.09005, 0.168, 0.9642, 0.9982, 0.9884, 0.03651, 0.03819, 0.03927, 0.04099, 0.02696, 0.02938, 0.04472, 0.0505, 0.03892, 0.9702, 0.9631, 0.9584, 0.9543, 0.5074, 0.4943, 0.4998, 0.4988, 0.493, 0.5024, 0.512, 0.516, 0.5109]): _vg.add([_i], _w, 'REPLACE')
_vg = ob_basehuman.vertex_groups.new(name='Palm.L')
for _i, _w in zip([82, 83, 85, 86, 87, 88, 89, 90, 91, 92, 93, 94, 96, 97, 98, 99, 100, 106, 108, 109, 115, 119, 130, 131, 132, 133, 134, 136, 137, 138], [0.00127, 0.01105, 0.005113, 0.885, 0.8871, 0.06898, 0.07328, 0.9496, 0.8814, 0.2365, 0.08987, 0.9288, 0.9494, 0.02902, 0.9459, 0.7565, 0.7281, 0.1779, 0.03034, 0.2102, 0.01386, 0.01395, 0.5046, 0.658, 0.01793, 0.5719, 0.9088, 0.7336, 0.8207, 0.006886]): _vg.add([_i], _w, 'REPLACE')
_vg = ob_basehuman.vertex_groups.new(name='MiddleHand.L')
for _i, _w in zip([87, 91, 96, 98, 99, 100, 104, 105, 106, 107, 108, 109, 113, 114, 115, 116, 117, 119, 123, 124, 125, 126, 127, 128], [0.07673, 0.06493, 0.02097, 0.02286, 0.2217, 0.2544, 0.9879, 0.1027, 0.7954, 0.06812, 0.9412, 0.7694, 0.9884, 0.7659, 0.8638, 0.7831, 0.9955, 0.8839, 0.053, 0.195, 0.2183, 0.2057, 0.1886, 0.2298]): _vg.add([_i], _w, 'REPLACE')
_vg = ob_basehuman.vertex_groups.new(name='Fingers.L')
for _i, _w in zip([114, 115, 116, 119, 123, 124, 125, 126, 127, 128], [0.08289, 0.1032, 0.07289, 0.08292, 0.9459, 0.78, 0.7748, 0.7891, 0.7901, 0.768]): _vg.add([_i], _w, 'REPLACE')
_vg = ob_basehuman.vertex_groups.new(name='Thumb.L')
for _i, _w in zip([82, 83, 85, 88, 89, 92, 93, 94, 95, 97, 101, 102, 103, 105, 107, 110, 111, 114, 116, 131, 133, 134, 136, 138], [0.4233, 0.4058, 0.04135, 0.8116, 0.8465, 0.5909, 0.8422, 0.08269, 0.97, 0.9507, 0.9433, 0.8408, 0.9291, 0.1294, 0.8798, 0.02526, 0.05666, 0.004399, 0.04673, 0.4058, 0.4233, 0.04135, 0.2955, 0.2955]): _vg.add([_i], _w, 'REPLACE')
_vg = ob_basehuman.vertex_groups.new(name='ThumbEnd.L')
for _i, _w in zip([93, 101, 102, 103, 105, 107, 110, 111, 112, 114, 118, 120, 121, 122, 129], [0.06155, 0.0004921, 0.1493, 0.06261, 0.8123, 0.07336, 0.9617, 0.942, 0.9815, 0.07174, 0.9843, 0.9976, 0.9962, 0.9977, 0.9996]): _vg.add([_i], _w, 'REPLACE')
_vg = ob_basehuman.vertex_groups.new(name='Shoulder.L.001')
for _i, _w in zip([57, 58, 68, 210, 212, 213, 219, 220, 223, 227, 229, 234, 235, 237, 238, 248, 250, 253, 254, 255, 277, 278, 280, 281, 282, 298, 299, 307, 308, 309, 310, 311, 313, 378, 379, 389, 531, 533, 534, 540, 541, 544, 548, 550, 555, 556, 557, 559, 560, 570, 575, 577, 580, 581, 582, 592, 593, 594, 595, 596, 597, 598, 599, 600, 601, 602, 604, 605, 606, 608, 609, 611, 614, 615, 616, 632, 640, 641, 643, 644, 645, 660, 661, 665, 666, 675, 676, 677, 678, 679, 681, 683, 684, 685, 687, 900, 902, 903, 906, 907, 908, 912, 914, 915, 918, 919, 920, 924, 926, 927, 929, 930, 932, 933], [0.01006, 0.009564, 0.006379, 0.008537, 0.009051, 0.00751, 0.009051, 0.008537, 0.009051, 0.00981, 0.009782, 0.009599, 0.009564, 0.01832, 0.02019, 0.006379, 0.003433, 0.005461, 0.005079, 0.004526, 0.009564, 0.009685, 0.009564, 0.009564, 0.009685, 0.006379, 0.006379, 0.006545, 0.003001, 0.002453, 0.001281, 0.008799, 0.001169, 0.01006, 0.009564, 0.006379, 0.008537, 0.009051, 0.00751, 0.009051, 0.008537, 0.009051, 0.00981, 0.009782, 0.009599, 0.009564, 0.01108, 0.01832, 0.02019, 0.06119, 0.01276, 0.01276, 0.01276, 0.01276, 0.01276, 0.01276, 0.01276, 0.01276, 0.01276, 0.01276, 0.01276, 0.01276, 0.01276, 0.01276, 0.01276, 0.03399, 0.1081, 0.08407, 0.05599, 0.006379, 0.01276, 0.003433, 0.005461, 0.005079, 0.004526, 0.03697, 0.009564, 0.009685, 0.009564, 0.009564, 0.009685, 0.01276, 0.01276, 0.006379, 0.006379, 0.008649, 0.01101, 0.00418, 0.006545, 0.003001, 0.001722, 0.002453, 0.001281, 0.008799, 0.001169, 0.01276, 0.006379, 0.006379, 0.01276, 0.01276, 0.006379, 0.006379, 0.006379, 0.006379, 0.01276, 0.01276, 0.006379, 0.006379, 0.006379, 0.006379, 0.009162, 0.01009, 0.009162, 0.01009]): _vg.add([_i], _w, 'REPLACE')
_vg = ob_basehuman.vertex_groups.new(name='UpperArm.R')
for _i, _w in zip([321, 362, 364, 365, 390, 462, 463, 464, 465, 467, 468, 469, 470, 471, 472, 473, 474, 475, 476, 477, 478, 479, 480, 481, 482, 483, 484, 492, 493, 521, 522, 523, 524, 525, 526, 527, 528, 529, 558, 559, 560, 565, 566, 567, 568, 631, 633, 634, 635, 637, 890, 891, 892, 893, 894, 895, 896, 897, 898, 931, 932, 933, 936, 937, 938], [0.02671, 0.02418, 0.02245, 0.0102, 0.01817, 0.1029, 0.02512, 0.1042, 0.009823, 0.8762, 0.8522, 0.6739, 0.856, 0.3139, 0.4618, 0.4149, 0.5043, 0.2782, 0.8923, 0.7976, 0.9128, 0.8082, 0.9603, 0.9427, 0.9483, 0.123, 0.2268, 0.6033, 0.8409, 0.9454, 0.9467, 0.944, 0.9429, 0.9557, 0.9534, 0.9399, 0.9366, 0.9417, 0.1698, 0.1408, 0.114, 0.007856, 0.02693, 0.02951, 0.04341, 0.154, 0.1553, 0.1102, 0.1775, 0.06322, 0.4739, 0.49, 0.4862, 0.4867, 0.4912, 0.49, 0.4733, 0.4708, 0.4715, 0.3142, 0.4965, 0.4558, 0.5129, 0.5249, 0.06583]): _vg.add([_i], _w, 'REPLACE')
_vg = ob_basehuman.vertex_groups.new(name='LowerArm.R')
for _i, _w in zip([321, 395, 396, 397, 398, 399, 400, 401, 402, 403, 404, 405, 406, 407, 451, 452, 454, 455, 456, 457, 458, 459, 460, 461, 521, 522, 523, 524, 525, 526, 527, 528, 529, 565, 566, 567, 568, 890, 891, 892, 893, 894, 895, 896, 897, 898], [0.9614, 0.9927, 0.981, 0.9864, 0.9971, 0.9973, 0.9948, 0.9971, 0.9955, 0.9638, 0.9563, 0.9753, 0.966, 0.0223, 0.03127, 0.06579, 0.06166, 0.02109, 0.9756, 0.0623, 0.04859, 0.9612, 0.9925, 0.9794, 0.03428, 0.03948, 0.04066, 0.04129, 0.03018, 0.03218, 0.04485, 0.04889, 0.03781, 0.9707, 0.9609, 0.9598, 0.9526, 0.5078, 0.4968, 0.4976, 0.5002, 0.4958, 0.5007, 0.5129, 0.5153, 0.5112]): _vg.add([_i], _w, 'REPLACE')
_vg = ob_basehuman.vertex_groups.new(name='Palm.R')
for _i, _w in zip([403, 404, 406, 407, 408, 409, 410, 411, 412, 413, 415, 418, 419, 420, 421, 427, 429, 430, 451, 452, 453, 454, 455, 457, 458, 459], [0.004081, 0.01745, 0.01068, 0.9288, 0.7155, 0.06436, 0.08904, 0.9862, 0.7791, 0.2201, 0.8282, 0.0314, 0.9208, 0.3358, 0.2125, 0.05281, 0.03017, 0.08025, 0.9297, 0.7082, 0.9848, 0.7331, 0.9192, 0.7593, 0.9204, 0.01232]): _vg.add([_i], _w, 'REPLACE')
_vg = ob_basehuman.vertex_groups.new(name='MiddleHand.R')
for _i, _w in zip([407, 408, 412, 413, 414, 415, 417, 419, 420, 421, 425, 426, 427, 428, 429, 430, 435, 436, 437, 440, 445, 446, 448, 451, 458], [0.004671, 0.2534, 0.1929, 0.002339, 0.1001, 0.123, 0.9659, 0.05612, 0.6173, 0.7276, 0.9922, 0.08064, 0.745, 0.06775, 0.9098, 0.7787, 0.5365, 0.1369, 0.5254, 0.1288, 0.09019, 0.007268, 0.07739, 0.001971, 0.0002148]): _vg.add([_i], _w, 'REPLACE')
_vg = ob_basehuman.vertex_groups.new(name='Fingers.R')
for _i, _w in zip([420, 421, 426, 427, 429, 430, 434, 435, 436, 437, 438, 440, 444, 445, 446, 447, 448, 449], [0.02537, 0.05353, 0.001588, 0.1994, 0.0102, 0.136, 0.9875, 0.3128, 0.8528, 0.3321, 0.9874, 0.859, 0.9948, 0.8851, 0.9689, 0.9762, 0.9018, 0.9889]): _vg.add([_i], _w, 'REPLACE')
_vg = ob_basehuman.vertex_groups.new(name='Thumb.R')
for _i, _w in zip([403, 404, 406, 409, 410, 413, 414, 415, 416, 418, 422, 423, 424, 426, 428, 431, 432, 435, 437, 452, 454, 455, 457, 459], [0.4233, 0.4058, 0.04135, 0.8116, 0.8465, 0.5909, 0.8422, 0.08269, 0.97, 0.9507, 0.9433, 0.8408, 0.9291, 0.1294, 0.8798, 0.02526, 0.05666, 0.004399, 0.04673, 0.4058, 0.4233, 0.04135, 0.2955, 0.2955]): _vg.add([_i], _w, 'REPLACE')
_vg = ob_basehuman.vertex_groups.new(name='ThumbEnd.R')
for _i, _w in zip([414, 422, 423, 424, 426, 428, 431, 432, 433, 435, 439, 441, 442, 443, 450], [0.06155, 0.0004921, 0.1493, 0.06261, 0.8123, 0.07336, 0.9617, 0.942, 0.9815, 0.07174, 0.9843, 0.9976, 0.9962, 0.9977, 0.9996]): _vg.add([_i], _w, 'REPLACE')
_vg = ob_basehuman.vertex_groups.new(name='UpperLeg.L')
for _i, _w in zip([2, 3, 4, 5, 6, 7, 8, 9, 10, 11, 12, 13, 14, 15, 16, 17, 18, 19, 28, 29, 30, 31, 32, 33, 60, 61, 62, 63, 64, 65, 67, 180, 184, 185, 239, 240, 242, 263, 264, 265, 266, 267, 268, 269, 316, 317, 318, 319, 320, 573, 574], [0.05197, 0.05903, 0.6354, 0.4827, 0.1456, 0.1768, 0.01427, 0.9821, 0.9795, 0.9761, 0.9604, 0.1299, 0.9703, 0.7928, 0.7562, 0.2384, 0.1601, 0.3337, 0.8212, 0.2494, 0.9671, 0.8997, 0.8739, 0.8162, 0.1156, 0.2237, 0.2255, 0.08567, 0.05859, 0.1241, 0.07105, 0.03485, 0.0198, 0.03843, 0.4906, 0.9915, 0.9712, 0.8563, 0.8953, 0.9743, 0.9255, 0.8975, 0.8847, 0.9087, 0.113, 0.1985, 0.07448, 0.1968, 0.06666, 0.03474, 0.02082]): _vg.add([_i], _w, 'REPLACE')
_vg = ob_basehuman.vertex_groups.new(name='LowerLeg.L')
for _i, _w in zip([15, 16, 17, 18, 19, 22, 23, 24, 25, 27, 28, 31, 32, 33, 34, 35, 36, 37, 38, 39, 40, 173, 174, 175, 176, 177, 178, 179, 180, 181, 182, 183, 184, 185, 187, 189, 190, 191, 192, 193, 239, 241, 242, 256, 257, 258, 259, 260, 261, 262, 862, 863, 864, 865, 866, 867], [0.2054, 0.243, 0.7612, 0.8397, 0.666, 0.09686, 0.2353, 0.8018, 0.3629, 0.3535, 0.1772, 0.09923, 0.1252, 0.1824, 0.9851, 0.7182, 0.6143, 0.3327, 0.9037, 0.2238, 0.9774, 0.9176, 0.954, 0.9975, 0.9949, 0.8706, 0.9645, 0.8951, 0.9575, 0.993, 0.9878, 0.9952, 0.9652, 0.9558, 0.7753, 0.9299, 0.961, 0.3009, 0.2782, 0.03563, 0.5094, 0.992, 0.0071, 0.9984, 0.9973, 0.9971, 0.9964, 0.9992, 0.9972, 0.9975, 0.5053, 0.6417, 0.8814, 0.3319, 0.1875, 0.01781]): _vg.add([_i], _w, 'REPLACE')
_vg = ob_basehuman.vertex_groups.new(name='UpperLeg.R')
for _i, _w in zip([323, 324, 325, 326, 327, 328, 329, 330, 331, 332, 333, 334, 335, 336, 337, 338, 339, 340, 349, 350, 351, 352, 353, 354, 381, 382, 383, 384, 385, 386, 388, 501, 505, 506, 561, 562, 564, 573, 574, 624, 625, 626, 627, 628, 629, 630, 690, 691, 693, 694, 695], [0.05195, 0.05897, 0.6336, 0.4818, 0.1455, 0.1797, 0.0142, 0.981, 0.9817, 0.9779, 0.9599, 0.129, 0.9678, 0.8081, 0.7586, 0.3319, 0.4897, 0.323, 0.8279, 0.2493, 0.9676, 0.9186, 0.8794, 0.8285, 0.1195, 0.2234, 0.2252, 0.0869, 0.06118, 0.124, 0.07098, 0.03998, 0.01769, 0.03999, 0.5004, 0.9906, 0.9712, 0.03463, 0.02028, 0.8527, 0.8889, 0.9789, 0.9279, 0.8876, 0.8845, 0.9054, 0.1129, 0.1982, 0.07563, 0.1965, 0.06659]): _vg.add([_i], _w, 'REPLACE')
_vg = ob_basehuman.vertex_groups.new(name='LowerLeg.R')
for _i, _w in zip([336, 337, 338, 339, 340, 343, 344, 345, 346, 348, 349, 352, 353, 354, 355, 356, 357, 358, 359, 360, 361, 494, 495, 496, 497, 498, 499, 500, 501, 502, 503, 504, 505, 506, 508, 510, 511, 512, 513, 514, 561, 563, 564, 617, 618, 619, 620, 621, 622, 623, 872, 873, 874, 875, 876, 877], [0.1899, 0.2405, 0.6676, 0.5102, 0.6767, 0.07487, 0.357, 0.1742, 0.09124, 0.7681, 0.1704, 0.07984, 0.1198, 0.1696, 0.9702, 0.686, 0.4147, 0.3242, 0.9155, 0.2264, 0.9867, 0.8957, 0.9432, 0.9942, 0.9969, 0.8661, 0.9638, 0.8878, 0.955, 0.9859, 0.9898, 0.9872, 0.9663, 0.955, 0.8166, 0.967, 0.9049, 0.2557, 0.2173, 0.01273, 0.4996, 0.9919, 0.006879, 0.9979, 0.9981, 0.9973, 0.9962, 0.9987, 0.9973, 0.9974, 0.5868, 0.8676, 0.5395, 0.1735, 0.1461, 0.006365]): _vg.add([_i], _w, 'REPLACE')
_vg = ob_basehuman.vertex_groups.new(name='PoleTarget.L')
_vg = ob_basehuman.vertex_groups.new(name='Foot.R')
for _i, _w in zip([341, 342, 343, 344, 345, 346, 347, 348, 355, 356, 357, 358, 359, 360, 494, 495, 498, 499, 500, 507, 508, 509, 510, 511, 512, 513, 514, 515, 516, 517, 518, 519, 520, 871, 872, 873, 874, 875, 876, 877, 878, 879, 880], [0.9979, 0.9831, 0.9251, 0.643, 0.8258, 0.9088, 0.9991, 0.2319, 0.00964, 0.314, 0.5853, 0.6758, 0.08452, 0.7736, 0.1044, 0.05679, 0.1339, 0.02233, 0.1122, 0.9751, 0.1834, 0.9908, 0.01604, 0.09508, 0.7443, 0.7827, 0.9686, 0.9989, 0.9964, 0.998, 0.9989, 0.9996, 0.9951, 0.9865, 0.4132, 0.124, 0.4605, 0.8265, 0.8539, 0.9759, 0.9985, 0.9992, 0.9958]): _vg.add([_i], _w, 'REPLACE')
_vg = ob_basehuman.vertex_groups.new(name='PoleTarget.R')
_vg = ob_basehuman.vertex_groups.new(name='Shoulder.R')
for _i, _w in zip([362, 363, 364, 365, 390, 462, 463, 464, 465, 466, 467, 468, 469, 470, 471, 472, 473, 474, 475, 476, 477, 478, 479, 480, 481, 482, 483, 484, 485, 486, 487, 488, 489, 490, 491, 492, 493, 558, 559, 560, 570, 575, 586, 587, 588, 589, 590, 602, 605, 606, 631, 632, 633, 634, 635, 637, 931, 932, 933, 936, 937, 938, 939], [0.04537, 0.05859, 0.03853, 0.02946, 0.05646, 0.8606, 0.8056, 0.8358, 0.6135, 0.08814, 0.09925, 0.1216, 0.2689, 0.1134, 0.6291, 0.4243, 0.404, 0.3835, 0.3928, 0.08701, 0.1797, 0.07263, 0.1681, 0.008216, 0.03748, 0.02724, 0.6901, 0.5649, 0.1781, 0.01989, 0.01176, 0.0006452, 0.01455, 0.1277, 0.1445, 0.3638, 0.1417, 0.5974, 0.693, 0.755, 0.0606, 0.02056, 0.0129, 0.05107, 0.07554, 0.08586, 0.026, 0.0837, 0.1004, 0.1008, 0.2081, 0.05562, 0.1788, 0.1486, 0.1864, 0.2143, 0.5847, 0.4073, 0.4673, 0.3581, 0.3749, 0.8344, 0.1062]): _vg.add([_i], _w, 'REPLACE')
_vg = ob_basehuman.vertex_groups.new(name='Thumb1.L')
for _i, _w in zip([88, 89, 92, 93, 94, 95, 97, 101, 102, 103, 105, 107, 131, 133, 134, 136], [0.9066, 0.8927, 0.7297, 0.7742, 0.05257, 0.9021, 0.9018, 0.8566, 0.06339, 0.06744, 0.09954, 0.08698, 0.2223, 0.2035, 0.01917, 0.1724]): _vg.add([_i], _w, 'REPLACE')
_vg = ob_basehuman.vertex_groups.new(name='Thumb2.L')
for _i, _w in zip([93, 95, 97, 101, 102, 103, 105, 107, 110, 111, 112, 114, 116, 118, 120, 121, 122, 129], [0.1148, 0.08599, 0.03755, 0.1256, 0.9299, 0.9266, 0.7936, 0.837, 0.9956, 0.996, 0.99, 0.1347, 0.1289, 0.9952, 0.9986, 0.9993, 0.998, 0.9994]): _vg.add([_i], _w, 'REPLACE')
_vg = ob_basehuman.vertex_groups.new(name='Thumb1.R')
for _i, _w in zip([409, 410, 413, 414, 415, 416, 418, 422, 423, 424, 426, 428, 452, 454, 455, 457], [0.9066, 0.8955, 0.7281, 0.7718, 0.03711, 0.9042, 0.9, 0.8575, 0.06291, 0.06735, 0.09995, 0.08748, 0.2176, 0.2022, 0.007324, 0.1668]): _vg.add([_i], _w, 'REPLACE')
_vg = ob_basehuman.vertex_groups.new(name='Thumb2.R')
for _i, _w in zip([414, 416, 418, 422, 423, 424, 426, 428, 431, 432, 433, 435, 437, 439, 441, 442, 443, 450], [0.1156, 0.0842, 0.03938, 0.1246, 0.9304, 0.9267, 0.7923, 0.8359, 0.9956, 0.9961, 0.99, 0.134, 0.1273, 0.9951, 0.9986, 0.9993, 0.998, 0.9993]): _vg.add([_i], _w, 'REPLACE')
_m = ob_basehuman.modifiers.new('Armature', 'ARMATURE')
_m.object = ob_humanarmature

# ---- collection membership
col_collection_1.objects.link(ob_humanarmature)
col_collection_1.objects.link(ob_basehuman)

# ---- scene / render settings (as saved in the file)
scene.frame_start = 1; scene.frame_end = 25; scene.frame_set(21)
scene.render.engine = 'CYCLES'
scene.render.image_settings.file_format = 'JPEG'
scene.render.resolution_x = 1080
scene.render.dither_intensity = 0.0
scene.cycles.use_denoising = False
scene.cycles.samples = 100
scene.cycles.sampling_pattern = 'TABULATED_SOBOL'
scene.cycles.light_sampling_threshold = 0.0
scene.cycles.use_adaptive_sampling = False
scene.cycles.use_light_tree = False
scene.cycles.caustics_reflective = False
scene.cycles.caustics_refractive = False
scene.cycles.blur_glossy = 0.0
scene.cycles.max_bounces = 2
scene.cycles.pixel_filter_type = 'GAUSSIAN'
scene.cycles.sample_clamp_indirect = 0.0
scene.view_settings.view_transform = 'Standard'
bpy.context.view_layer.update()

# ---- added for rendering (the .blend has no active camera): camera
cam_auto = bpy.data.cameras.new('AutoCamera')
cam_auto.lens = 50.0
cam_auto.sensor_width = 36.0
cam_auto.clip_end = 1000.0
ob_auto_camera = bpy.data.objects.new('AutoCamera', cam_auto)
scene.collection.objects.link(ob_auto_camera)
ob_auto_camera.location = (4.73462, -5.76333, 6.20535)
ob_auto_camera.rotation_euler = (1.09748, -7.21219e-08, 0.694738)
scene.camera = ob_auto_camera
bpy.context.view_layer.update()
